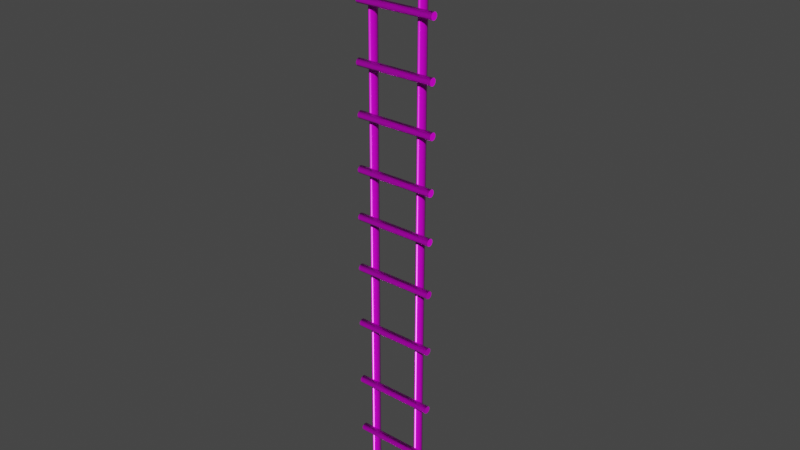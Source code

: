 # Source: wooden_staris.blend  (saved by Blender 2.82.7; exported with 4.5.12 LTS)
import bpy
from mathutils import Matrix  # noqa: F401  (used for matrix-valued properties, if any)

bpy.ops.wm.read_factory_settings(use_empty=True)
scene = bpy.context.scene
scene.name = 'Scene'

# ---- collections
col_collection = bpy.data.collections.new('Collection'); scene.collection.children.link(col_collection)

# ---- images (referenced by path relative to the original .blend; pixels are not part of the script)
import os
ASSET_DIR = os.environ.get("B2B_ASSET_DIR", "")  # directory of the original .blend (textures are referenced by path, not embedded)
HERE = os.path.dirname(os.path.abspath(__file__))  # packed textures are extracted next to this script under _unpacked/

def load_image(name, relpath, width, height, colorspace="sRGB"):
    """Load a texture the original file referenced (path relative to the .blend, or extracted next to this script)."""
    p = next((c for c in (os.path.join(HERE, relpath), os.path.join(ASSET_DIR, relpath)) if relpath and os.path.exists(c)), "")
    if p:
        img = bpy.data.images.load(p, check_existing=True)
        img.name = name
    else:  # same state as the original file: an image datablock whose file is absent (Cycles renders it pink)
        img = bpy.data.images.new(name, width, height)
        img.source = "FILE"
        img.filepath = "//" + (relpath or name)
    img.colorspace_settings.name = colorspace
    return img
img_stev_defaultmaterial_height_png_001 = load_image('üstev_DefaultMaterial_Height.png.001', 'wooden staris/üstev_DefaultMaterial_Height.png', 1024, 1024, 'Non-Color')
img_stev_defaultmaterial_basecolor_png = load_image('üstev_DefaultMaterial_BaseColor.png', 'wooden staris/üstev_DefaultMaterial_BaseColor.png', 1024, 1024, 'sRGB')
img_stev_defaultmaterial_metallic_png = load_image('üstev_DefaultMaterial_Metallic.png', 'wooden staris/üstev_DefaultMaterial_Metallic.png', 1024, 1024, 'Non-Color')
img_stev_defaultmaterial_roughness_png = load_image('üstev_DefaultMaterial_Roughness.png', 'wooden staris/üstev_DefaultMaterial_Roughness.png', 1024, 1024, 'Non-Color')
img_stev_defaultmaterial_normal_png_001 = load_image('üstev_DefaultMaterial_Normal.png.001', 'wooden staris/üstev_DefaultMaterial_Normal.png', 1024, 1024, 'Non-Color')

# ---- materials (node trees are filled in below, after node groups)
mat_material_001 = bpy.data.materials.new('Material.001')
mat_material_001.use_transparent_shadow = False

# ---- material node trees
mat_material_001.use_nodes = True; mat_material_001.node_tree.nodes.clear()
_N = mat_material_001.node_tree.nodes; _L = mat_material_001.node_tree.links
n0 = _N.new('ShaderNodeOutputMaterial'); n0.name = 'Material Output'; n0.location = (300, 300)
n1 = _N.new('ShaderNodeBsdfPrincipled'); n1.name = 'Principled BSDF'; n1.location = (10, 300)
n1.distribution = 'GGX'
n1.subsurface_method = 'BURLEY'
n1.inputs[3].default_value = 1.45
n1.inputs[27].default_value = (0.0, 0.0, 0.0, 1.0)
n1.inputs[28].default_value = 1.0
n2 = _N.new('ShaderNodeTexImage'); n2.name = 'Image Texture'; n2.location = (88, -1150)
n2.label = 'Displacement'
n2.image = img_stev_defaultmaterial_height_png_001
n3 = _N.new('ShaderNodeDisplacement'); n3.name = 'Displacement'; n3.location = (10, -260)
n3.inputs[2].default_value = 1.0
n4 = _N.new('ShaderNodeTexImage'); n4.name = 'Image Texture.001'; n4.location = (88, -30)
n4.label = 'Base Color'
n4.image = img_stev_defaultmaterial_basecolor_png
n5 = _N.new('ShaderNodeTexImage'); n5.name = 'Image Texture.002'; n5.location = (88, -310)
n5.label = 'Metallic'
n5.image = img_stev_defaultmaterial_metallic_png
n6 = _N.new('ShaderNodeTexImage'); n6.name = 'Image Texture.003'; n6.location = (88, -590)
n6.label = 'Roughness'
n6.image = img_stev_defaultmaterial_roughness_png
n7 = _N.new('ShaderNodeTexImage'); n7.name = 'Image Texture.004'; n7.location = (88, -870)
n7.label = 'Normal'
n7.image = img_stev_defaultmaterial_normal_png_001
n8 = _N.new('ShaderNodeNormalMap'); n8.name = 'Normal Map'; n8.location = (-240, -340)
n9 = _N.new('ShaderNodeMapping'); n9.name = 'Mapping'; n9.location = (230, -30)
n10 = _N.new('NodeReroute'); n10.name = 'Reroute'; n10.location = (38, -700)
n10.width = 16
n10.socket_idname = 'NodeSocketVector'
n11 = _N.new('ShaderNodeTexCoord'); n11.name = 'Texture Coordinate'; n11.location = (30, -30)
n12 = _N.new('NodeFrame'); n12.name = 'Frame'; n12.location = (-1270, 330)
n12.label = 'Mapping'
n12.width = 400
n13 = _N.new('NodeFrame'); n13.name = 'Frame.001'; n13.location = (-628, 530)
n13.label = 'Textures'
n13.width = 358
n2.parent = n13
n4.parent = n13
n5.parent = n13
n6.parent = n13
n7.parent = n13
n9.parent = n12
n10.parent = n13
n11.parent = n12
_L.new(n1.outputs[0], n0.inputs[0])
_L.new(n2.outputs[0], n3.inputs[0])
_L.new(n3.outputs[0], n0.inputs[2])
_L.new(n4.outputs[0], n1.inputs[0])
_L.new(n5.outputs[0], n1.inputs[1])
_L.new(n6.outputs[0], n1.inputs[2])
_L.new(n7.outputs[0], n8.inputs[1])
_L.new(n8.outputs[0], n1.inputs[5])
_L.new(n10.outputs[0], n4.inputs[0])
_L.new(n10.outputs[0], n5.inputs[0])
_L.new(n10.outputs[0], n6.inputs[0])
_L.new(n10.outputs[0], n7.inputs[0])
_L.new(n10.outputs[0], n2.inputs[0])
_L.new(n9.outputs[0], n10.inputs[0])
_L.new(n11.outputs[2], n9.inputs[0])
n0.is_active_output = True

# ---- world
world_world = bpy.data.worlds.new('World'); scene.world = world_world
world_world.use_nodes = True; world_world.node_tree.nodes.clear()
_N = world_world.node_tree.nodes; _L = world_world.node_tree.links
n0 = _N.new('ShaderNodeOutputWorld'); n0.name = 'World Output'; n0.location = (300, 300)
n1 = _N.new('ShaderNodeBackground'); n1.name = 'Background'; n1.location = (10, 300)
n1.inputs[0].default_value = (0.05088, 0.05088, 0.05088, 1.0)
_L.new(n1.outputs[0], n0.inputs[0])
n0.is_active_output = True
world_world.color = (0.05088, 0.05088, 0.05088)
world_world.use_sun_shadow = False
world_world.sun_shadow_jitter_overblur = 0.0

# ---- cameras
cam_camera_001 = bpy.data.cameras.new('Camera.001')
cam_camera_001.clip_start = 1e-05
cam_camera_001.clip_end = 100.0
cam_camera_001.lens = 36.0
cam_camera_001.sensor_height = 20.25
cam_camera_001.ortho_scale = 1.0

# ---- meshes
me_mesh = bpy.data.meshes.new('Mesh')
me_mesh.from_pydata([(22.17, 123.5, -33.16), (-21.6, 123.5, -33.16), (22.17, 125.5, -33.65), (-21.6, 125.5, -33.65), (22.17, 124.8, -34.72), (-21.6, 124.8, -34.72), (22.17, 123.6, -35.2), (-21.6, 123.6, -35.2), (22.17, 122.4, -34.9), (-21.6, 122.4, -34.9), (22.17, 121.6, -33.94), (-21.6, 121.6, -33.94), (22.17, 121.5, -32.68), (-21.6, 121.5, -32.68), (22.17, 122.1, -31.61), (-21.6, 122.1, -31.61), (22.17, 123.3, -31.13), (-21.6, 123.3, -31.13), (22.17, 124.5, -31.43), (-21.6, 124.5, -31.43), (22.17, 125.4, -32.39), (-21.6, 125.4, -32.39), (22.17, 99.0, -26.52), (-21.6, 99.0, -26.52), (22.17, 101.0, -27.01), (-21.6, 101.0, -27.01), (22.17, 100.3, -28.08), (-21.6, 100.3, -28.08), (22.17, 99.15, -28.56), (-21.6, 99.15, -28.56), (22.17, 97.92, -28.26), (-21.6, 97.92, -28.26), (22.17, 97.11, -27.3), (-21.6, 97.11, -27.3), (22.17, 97.01, -26.04), (-21.6, 97.01, -26.04), (22.17, 97.68, -24.97), (-21.6, 97.68, -24.97), (22.17, 98.84, -24.49), (-21.6, 98.84, -24.49), (22.17, 100.1, -24.79), (-21.6, 100.1, -24.79), (22.17, 100.9, -25.75), (-21.6, 100.9, -25.75), (22.17, 70.32, -18.42), (-21.6, 70.32, -18.42), (22.17, 72.3, -18.9), (-21.6, 72.3, -18.9), (22.17, 71.64, -19.97), (-21.6, 71.64, -19.97), (22.17, 70.47, -20.45), (-21.6, 70.47, -20.45), (22.17, 69.24, -20.15), (-21.6, 69.24, -20.15), (22.17, 68.43, -19.19), (-21.6, 68.43, -19.19), (22.17, 68.33, -17.93), (-21.6, 68.33, -17.93), (22.17, 69.0, -16.86), (-21.6, 69.0, -16.86), (22.17, 70.16, -16.38), (-21.6, 70.16, -16.38), (22.17, 71.39, -16.68), (-21.6, 71.39, -16.68), (22.17, 72.21, -17.64), (-21.6, 72.21, -17.64), (22.17, 44.87, -12.07), (-21.6, 44.87, -12.07), (22.17, 46.86, -12.55), (-21.6, 46.86, -12.55), (22.17, 46.2, -13.63), (-21.6, 46.2, -13.63), (22.17, 45.03, -14.1), (-21.6, 45.03, -14.1), (22.17, 43.8, -13.81), (-21.6, 43.8, -13.81), (22.17, 42.98, -12.84), (-21.6, 42.98, -12.84), (22.17, 42.89, -11.58), (-21.6, 42.89, -11.58), (22.17, 43.55, -10.51), (-21.6, 43.55, -10.51), (22.17, 44.72, -10.03), (-21.6, 44.72, -10.03), (22.17, 45.95, -10.33), (-21.6, 45.95, -10.33), (22.17, 46.76, -11.29), (-21.6, 46.76, -11.29), (22.17, -131.9, 36.0), (-21.6, -131.9, 36.0), (22.17, -129.9, 35.51), (-21.6, -129.9, 35.51), (22.17, -130.5, 34.44), (-21.6, -130.5, 34.44), (22.17, -131.7, 33.96), (-21.6, -131.7, 33.96), (22.17, -132.9, 34.26), (-21.6, -132.9, 34.26), (22.17, -133.8, 35.22), (-21.6, -133.8, 35.22), (22.17, -133.8, 36.48), (-21.6, -133.8, 36.48), (22.17, -133.2, 37.56), (-21.6, -133.2, 37.56), (22.17, -132.0, 38.03), (-21.6, -132.0, 38.03), (22.17, -130.8, 37.74), (-21.6, -130.8, 37.74), (22.17, -130.0, 36.77), (-21.6, -130.0, 36.77), (22.17, -100.7, 28.41), (-21.6, -100.7, 28.41), (22.17, -98.75, 27.92), (-21.6, -98.75, 27.92), (22.17, -99.41, 26.85), (-21.6, -99.41, 26.85), (22.17, -100.6, 26.37), (-21.6, -100.6, 26.37), (22.17, -101.8, 26.67), (-21.6, -101.8, 26.67), (22.17, -102.6, 27.63), (-21.6, -102.6, 27.63), (22.17, -102.7, 28.89), (-21.6, -102.7, 28.89), (22.17, -102.1, 29.97), (-21.6, -102.1, 29.97), (22.17, -100.9, 30.44), (-21.6, -100.9, 30.44), (22.17, -99.66, 30.14), (-21.6, -99.66, 30.14), (22.17, -98.84, 29.18), (-21.6, -98.84, 29.18), (22.17, -66.34, 19.18), (-21.6, -66.34, 19.18), (22.17, -64.35, 18.69), (-21.6, -64.35, 18.69), (22.17, -65.02, 17.62), (-21.6, -65.02, 17.62), (22.17, -66.18, 17.14), (-21.6, -66.18, 17.14), (22.17, -67.41, 17.44), (-21.6, -67.41, 17.44), (22.17, -68.23, 18.4), (-21.6, -68.23, 18.4), (22.17, -68.32, 19.66), (-21.6, -68.32, 19.66), (22.17, -67.66, 20.73), (-21.6, -67.66, 20.73), (22.17, -66.49, 21.21), (-21.6, -66.49, 21.21), (22.17, -65.26, 20.91), (-21.6, -65.26, 20.91), (22.17, -64.45, 19.95), (-21.6, -64.45, 19.95), (22.17, -6.962, 2.888), (-21.6, -6.962, 2.888), (22.17, -4.978, 2.405), (-21.6, -4.978, 2.405), (22.17, -5.641, 1.331), (-21.6, -5.641, 1.331), (22.17, -6.809, 0.8519), (-21.6, -6.809, 0.8519), (22.17, -8.035, 1.151), (-21.6, -8.035, 1.151), (22.17, -8.851, 2.114), (-21.6, -8.851, 2.114), (22.17, -8.946, 3.372), (-21.6, -8.946, 3.372), (22.17, -8.283, 4.446), (-21.6, -8.283, 4.446), (22.17, -7.115, 4.925), (-21.6, -7.115, 4.925), (22.17, -5.888, 4.626), (-21.6, -5.888, 4.626), (22.17, -5.072, 3.663), (-21.6, -5.072, 3.663), (22.17, -34.77, 10.51), (-21.6, -34.77, 10.51), (22.17, -32.79, 10.03), (-21.6, -32.79, 10.03), (22.17, -33.45, 8.956), (-21.6, -33.45, 8.956), (22.17, -34.62, 8.477), (-21.6, -34.62, 8.477), (22.17, -35.84, 8.776), (-21.6, -35.84, 8.776), (22.17, -36.66, 9.739), (-21.6, -36.66, 9.739), (22.17, -36.75, 11.0), (-21.6, -36.75, 11.0), (22.17, -36.09, 12.07), (-21.6, -36.09, 12.07), (22.17, -34.92, 12.55), (-21.6, -34.92, 12.55), (22.17, -33.7, 12.25), (-21.6, -33.7, 12.25), (22.17, -32.88, 11.29), (-21.6, -32.88, 11.29), (-15.88, -148.4, 36.99), (-15.88, 133.6, -39.66), (-13.61, -148.4, 36.99), (-13.61, 133.6, -39.66), (-14.05, -148.7, 35.69), (-14.05, 133.3, -40.96), (-15.18, -148.9, 34.89), (-15.18, 133.1, -41.76), (-16.59, -148.9, 34.89), (-16.59, 133.1, -41.76), (-17.72, -148.7, 35.69), (-17.72, 133.3, -40.96), (-18.15, -148.4, 36.99), (-18.15, 133.6, -39.66), (-17.72, -148.0, 38.28), (-17.72, 133.9, -38.36), (-16.59, -147.8, 39.08), (-16.59, 134.1, -37.56), (-15.18, -147.8, 39.08), (-15.18, 134.1, -37.56), (-14.05, -148.0, 38.28), (-14.05, 133.9, -38.36), (13.07, -148.4, 36.99), (13.07, 133.6, -39.66), (15.34, -148.4, 36.99), (15.34, 133.6, -39.66), (14.9, -148.7, 35.69), (14.9, 133.3, -40.96), (13.77, -148.9, 34.89), (13.77, 133.1, -41.76), (12.36, -148.9, 34.89), (12.36, 133.1, -41.76), (11.23, -148.7, 35.69), (11.23, 133.3, -40.96), (10.79, -148.4, 36.99), (10.79, 133.6, -39.66), (11.23, -148.0, 38.28), (11.23, 133.9, -38.36), (12.36, -147.8, 39.08), (12.36, 134.1, -37.56), (13.77, -147.8, 39.08), (13.77, 134.1, -37.56), (14.9, -148.0, 38.28), (14.9, 133.9, -38.36), (22.17, 17.74, -4.137), (-21.6, 17.74, -4.137), (22.17, 19.72, -4.621), (-21.6, 19.72, -4.621), (22.17, 19.06, -5.695), (-21.6, 19.06, -5.695), (22.17, 17.89, -6.174), (-21.6, 17.89, -6.174), (22.17, 16.66, -5.875), (-21.6, 16.66, -5.875), (22.17, 15.85, -4.912), (-21.6, 15.85, -4.912), (22.17, 15.75, -3.654), (-21.6, 15.75, -3.654), (22.17, 16.42, -2.58), (-21.6, 16.42, -2.58), (22.17, 17.58, -2.101), (-21.6, 17.58, -2.101), (22.17, 18.81, -2.4), (-21.6, 18.81, -2.4), (22.17, 19.63, -3.363), (-21.6, 19.63, -3.363)], [], [(4, 2, 0), (4, 5, 3, 2), (5, 1, 3), (6, 4, 0), (6, 7, 5, 4), (7, 1, 5), (8, 6, 0), (8, 9, 7, 6), (9, 1, 7), (10, 8, 0), (10, 11, 9, 8), (11, 1, 9), (12, 10, 0), (12, 13, 11, 10), (13, 1, 11), (14, 12, 0), (14, 15, 13, 12), (15, 1, 13), (16, 14, 0), (16, 17, 15, 14), (17, 1, 15), (18, 16, 0), (18, 19, 17, 16), (19, 1, 17), (20, 18, 0), (20, 21, 19, 18), (21, 1, 19), (2, 20, 0), (2, 3, 21, 20), (3, 1, 21), (26, 24, 22), (26, 27, 25, 24), (27, 23, 25), (28, 26, 22), (28, 29, 27, 26), (29, 23, 27), (30, 28, 22), (30, 31, 29, 28), (31, 23, 29), (32, 30, 22), (32, 33, 31, 30), (33, 23, 31), (34, 32, 22), (34, 35, 33, 32), (35, 23, 33), (36, 34, 22), (36, 37, 35, 34), (37, 23, 35), (38, 36, 22), (38, 39, 37, 36), (39, 23, 37), (40, 38, 22), (40, 41, 39, 38), (41, 23, 39), (42, 40, 22), (42, 43, 41, 40), (43, 23, 41), (24, 42, 22), (24, 25, 43, 42), (25, 23, 43), (48, 46, 44), (48, 49, 47, 46), (49, 45, 47), (50, 48, 44), (50, 51, 49, 48), (51, 45, 49), (52, 50, 44), (52, 53, 51, 50), (53, 45, 51), (54, 52, 44), (54, 55, 53, 52), (55, 45, 53), (56, 54, 44), (56, 57, 55, 54), (57, 45, 55), (58, 56, 44), (58, 59, 57, 56), (59, 45, 57), (60, 58, 44), (60, 61, 59, 58), (61, 45, 59), (62, 60, 44), (62, 63, 61, 60), (63, 45, 61), (64, 62, 44), (64, 65, 63, 62), (65, 45, 63), (46, 64, 44), (46, 47, 65, 64), (47, 45, 65), (70, 68, 66), (70, 71, 69, 68), (71, 67, 69), (72, 70, 66), (72, 73, 71, 70), (73, 67, 71), (74, 72, 66), (74, 75, 73, 72), (75, 67, 73), (76, 74, 66), (76, 77, 75, 74), (77, 67, 75), (78, 76, 66), (78, 79, 77, 76), (79, 67, 77), (80, 78, 66), (80, 81, 79, 78), (81, 67, 79), (82, 80, 66), (82, 83, 81, 80), (83, 67, 81), (84, 82, 66), (84, 85, 83, 82), (85, 67, 83), (86, 84, 66), (86, 87, 85, 84), (87, 67, 85), (68, 86, 66), (68, 69, 87, 86), (69, 67, 87), (223, 221, 241), (222, 223, 241, 240), (222, 240, 220), (241, 221, 239), (240, 241, 239, 238), (240, 238, 220), (239, 221, 237), (238, 239, 237, 236), (238, 236, 220), (237, 221, 235), (236, 237, 235, 234), (236, 234, 220), (235, 221, 233), (234, 235, 233, 232), (234, 232, 220), (233, 221, 231), (232, 233, 231, 230), (232, 230, 220), (231, 221, 229), (230, 231, 229, 228), (230, 228, 220), (229, 221, 227), (228, 229, 227, 226), (228, 226, 220), (227, 221, 225), (226, 227, 225, 224), (226, 224, 220), (225, 221, 223), (224, 225, 223, 222), (224, 222, 220), (201, 199, 219), (200, 201, 219, 218), (200, 218, 198), (219, 199, 217), (218, 219, 217, 216), (218, 216, 198), (217, 199, 215), (216, 217, 215, 214), (216, 214, 198), (215, 199, 213), (214, 215, 213, 212), (214, 212, 198), (213, 199, 211), (212, 213, 211, 210), (212, 210, 198), (211, 199, 209), (210, 211, 209, 208), (210, 208, 198), (209, 199, 207), (208, 209, 207, 206), (208, 206, 198), (207, 199, 205), (206, 207, 205, 204), (206, 204, 198), (205, 199, 203), (204, 205, 203, 202), (204, 202, 198), (203, 199, 201), (202, 203, 201, 200), (202, 200, 198), (179, 177, 197), (178, 179, 197, 196), (178, 196, 176), (197, 177, 195), (196, 197, 195, 194), (196, 194, 176), (195, 177, 193), (194, 195, 193, 192), (194, 192, 176), (193, 177, 191), (192, 193, 191, 190), (192, 190, 176), (191, 177, 189), (190, 191, 189, 188), (190, 188, 176), (189, 177, 187), (188, 189, 187, 186), (188, 186, 176), (187, 177, 185), (186, 187, 185, 184), (92, 90, 88), (92, 93, 91, 90), (93, 89, 91), (94, 92, 88), (94, 95, 93, 92), (95, 89, 93), (96, 94, 88), (96, 97, 95, 94), (97, 89, 95), (98, 96, 88), (98, 99, 97, 96), (99, 89, 97), (100, 98, 88), (100, 101, 99, 98), (101, 89, 99), (102, 100, 88), (102, 103, 101, 100), (103, 89, 101), (104, 102, 88), (104, 105, 103, 102), (105, 89, 103), (106, 104, 88), (106, 107, 105, 104), (107, 89, 105), (108, 106, 88), (108, 109, 107, 106), (109, 89, 107), (90, 108, 88), (90, 91, 109, 108), (91, 89, 109), (114, 112, 110), (114, 115, 113, 112), (115, 111, 113), (116, 114, 110), (116, 117, 115, 114), (117, 111, 115), (118, 116, 110), (118, 119, 117, 116), (119, 111, 117), (120, 118, 110), (120, 121, 119, 118), (121, 111, 119), (122, 120, 110), (122, 123, 121, 120), (123, 111, 121), (124, 122, 110), (124, 125, 123, 122), (125, 111, 123), (126, 124, 110), (126, 127, 125, 124), (127, 111, 125), (128, 126, 110), (128, 129, 127, 126), (129, 111, 127), (130, 128, 110), (130, 131, 129, 128), (131, 111, 129), (112, 130, 110), (112, 113, 131, 130), (113, 111, 131), (136, 134, 132), (136, 137, 135, 134), (137, 133, 135), (138, 136, 132), (138, 139, 137, 136), (139, 133, 137), (140, 138, 132), (140, 141, 139, 138), (141, 133, 139), (142, 140, 132), (142, 143, 141, 140), (143, 133, 141), (144, 142, 132), (144, 145, 143, 142), (145, 133, 143), (146, 144, 132), (146, 147, 145, 144), (147, 133, 145), (148, 146, 132), (148, 149, 147, 146), (149, 133, 147), (150, 148, 132), (150, 151, 149, 148), (151, 133, 149), (152, 150, 132), (152, 153, 151, 150), (153, 133, 151), (134, 152, 132), (134, 135, 153, 152), (135, 133, 153), (158, 156, 154), (158, 159, 157, 156), (159, 155, 157), (160, 158, 154), (160, 161, 159, 158), (161, 155, 159), (162, 160, 154), (162, 163, 161, 160), (163, 155, 161), (164, 162, 154), (164, 165, 163, 162), (165, 155, 163), (166, 164, 154), (166, 167, 165, 164), (167, 155, 165), (168, 166, 154), (168, 169, 167, 166), (169, 155, 167), (170, 168, 154), (170, 171, 169, 168), (171, 155, 169), (172, 170, 154), (172, 173, 171, 170), (173, 155, 171), (174, 172, 154), (174, 175, 173, 172), (175, 155, 173), (156, 174, 154), (156, 157, 175, 174), (157, 155, 175), (180, 178, 176), (180, 181, 179, 178), (181, 177, 179), (182, 180, 176), (182, 183, 181, 180), (183, 177, 181), (184, 182, 176), (184, 185, 183, 182), (185, 177, 183), (186, 184, 176), (246, 244, 242), (246, 247, 245, 244), (247, 243, 245), (248, 246, 242), (248, 249, 247, 246), (249, 243, 247), (250, 248, 242), (250, 251, 249, 248), (251, 243, 249), (252, 250, 242), (252, 253, 251, 250), (253, 243, 251), (254, 252, 242), (254, 255, 253, 252), (255, 243, 253), (256, 254, 242), (256, 257, 255, 254), (257, 243, 255), (258, 256, 242), (258, 259, 257, 256), (259, 243, 257), (260, 258, 242), (260, 261, 259, 258), (261, 243, 259), (262, 260, 242), (262, 263, 261, 260), (263, 243, 261), (244, 262, 242), (244, 245, 263, 262), (245, 243, 263)])
me_mesh.polygons.foreach_set('use_smooth', [True] * 360)
_k = set([(2, 4), (2, 20), (3, 5), (3, 21), (4, 6), (5, 7), (6, 8), (7, 9), (8, 10), (9, 11), (10, 12), (11, 13), (12, 14), (13, 15), (14, 16), (15, 17), (16, 18), (17, 19), (18, 20), (19, 21), (24, 26), (24, 42), (25, 27), (25, 43), (26, 28), (27, 29), (28, 30), (29, 31), (30, 32), (31, 33), (32, 34), (33, 35), (34, 36), (35, 37), (36, 38), (37, 39), (38, 40), (39, 41), (40, 42), (41, 43), (46, 48), (46, 64), (47, 49), (47, 65), (48, 50), (49, 51), (50, 52), (51, 53), (52, 54), (53, 55), (54, 56), (55, 57), (56, 58), (57, 59), (58, 60), (59, 61), (60, 62), (61, 63), (62, 64), (63, 65), (68, 70), (68, 86), (69, 71), (69, 87), (70, 72), (71, 73), (72, 74), (73, 75), (74, 76), (75, 77), (76, 78), (77, 79), (78, 80), (79, 81), (80, 82), (81, 83), (82, 84), (83, 85), (84, 86), (85, 87), (90, 92), (90, 108), (91, 93), (91, 109), (92, 94), (93, 95), (94, 96), (95, 97), (96, 98), (97, 99), (98, 100), (99, 101), (100, 102), (101, 103), (102, 104), (103, 105), (104, 106), (105, 107), (106, 108), (107, 109), (112, 114), (112, 130), (113, 115), (113, 131), (114, 116), (115, 117), (116, 118), (117, 119), (118, 120), (119, 121), (120, 122), (121, 123), (122, 124), (123, 125), (124, 126), (125, 127), (126, 128), (127, 129), (128, 130), (129, 131), (134, 136), (134, 152), (135, 137), (135, 153), (136, 138), (137, 139), (138, 140), (139, 141), (140, 142), (141, 143), (142, 144), (143, 145), (144, 146), (145, 147), (146, 148), (147, 149), (148, 150), (149, 151), (150, 152), (151, 153), (156, 158), (156, 174), (157, 159), (157, 175), (158, 160), (159, 161), (160, 162), (161, 163), (162, 164), (163, 165), (164, 166), (165, 167), (166, 168), (167, 169), (168, 170), (169, 171), (170, 172), (171, 173), (172, 174), (173, 175), (178, 180), (178, 196), (179, 181), (179, 197), (180, 182), (181, 183), (182, 184), (183, 185), (184, 186), (185, 187), (186, 188), (187, 189), (188, 190), (189, 191), (190, 192), (191, 193), (192, 194), (193, 195), (194, 196), (195, 197), (200, 202), (200, 218), (201, 203), (201, 219), (202, 204), (203, 205), (204, 206), (205, 207), (206, 208), (207, 209), (208, 210), (209, 211), (210, 212), (211, 213), (212, 214), (213, 215), (214, 216), (215, 217), (216, 218), (217, 219), (222, 224), (222, 240), (223, 225), (223, 241), (224, 226), (225, 227), (226, 228), (227, 229), (228, 230), (229, 231), (230, 232), (231, 233), (232, 234), (233, 235), (234, 236), (235, 237), (236, 238), (237, 239), (238, 240), (239, 241), (244, 246), (244, 262), (245, 247), (245, 263), (246, 248), (247, 249), (248, 250), (249, 251), (250, 252), (251, 253), (252, 254), (253, 255), (254, 256), (255, 257), (256, 258), (257, 259), (258, 260), (259, 261), (260, 262), (261, 263)])
me_mesh.attributes.new('sharp_edge', 'BOOLEAN', 'EDGE').data.foreach_set('value', [ (min(e.vertices), max(e.vertices)) in _k for e in me_mesh.edges])
_uv = me_mesh.uv_layers.new(name='UVW')
_uv.uv.foreach_set('vector', [0.8526, 0.08758, 0.8541, 0.08798, 0.8527, 0.09002, 0.8556, 0.1012, 0.9078, 0.09875, 0.9079, 0.1003, 0.8557, 0.1027, 0.9122, 0.09251, 0.9098, 0.09187, 0.9121, 0.091, 0.8512, 0.08811, 0.8526, 0.08758, 0.8527, 0.09002, 0.8555, 0.09969, 0.9077, 0.09725, 0.9078, 0.09875, 0.8556, 0.1012, 0.9113, 0.09377, 0.9098, 0.09187, 0.9122, 0.09251, 0.8504, 0.08937, 0.8512, 0.08811, 0.8527, 0.09002, 0.8554, 0.09819, 0.9077, 0.09574, 0.9077, 0.09725, 0.8555, 0.09969, 0.9099, 0.0943, 0.9098, 0.09187, 0.9113, 0.09377, 0.8505, 0.09088, 0.8504, 0.08937, 0.8527, 0.09002, 0.8554, 0.09668, 0.9076, 0.09423, 0.9077, 0.09574, 0.8554, 0.09819, 0.9085, 0.0939, 0.9098, 0.09187, 0.9099, 0.0943, 0.8514, 0.09205, 0.8505, 0.09088, 0.8527, 0.09002, 0.8553, 0.09518, 0.9075, 0.09273, 0.9076, 0.09423, 0.8554, 0.09668, 0.9075, 0.09273, 0.9098, 0.09187, 0.9085, 0.0939, 0.8529, 0.09245, 0.8514, 0.09205, 0.8527, 0.09002, 0.8552, 0.09367, 0.9074, 0.09122, 0.9075, 0.09273, 0.8553, 0.09518, 0.9074, 0.09122, 0.9098, 0.09187, 0.9075, 0.09273, 0.8543, 0.09192, 0.8529, 0.09245, 0.8527, 0.09002, 0.8552, 0.09217, 0.9074, 0.08972, 0.9074, 0.09122, 0.8552, 0.09367, 0.9083, 0.08996, 0.9098, 0.09187, 0.9074, 0.09122, 0.8551, 0.09066, 0.8543, 0.09192, 0.8527, 0.09002, 0.8551, 0.09066, 0.9073, 0.08821, 0.9074, 0.08972, 0.8552, 0.09217, 0.9097, 0.08943, 0.9098, 0.09187, 0.9083, 0.08996, 0.855, 0.08915, 0.8551, 0.09066, 0.8527, 0.09002, 0.855, 0.08915, 0.9072, 0.0867, 0.9073, 0.08821, 0.8551, 0.09066, 0.9111, 0.08983, 0.9098, 0.09187, 0.9097, 0.08943, 0.8541, 0.08798, 0.855, 0.08915, 0.8527, 0.09002, 0.8557, 0.1027, 0.9079, 0.1003, 0.9079, 0.1018, 0.8557, 0.1042, 0.9121, 0.091, 0.9098, 0.09187, 0.9111, 0.08983, 0.8517, 0.03539, 0.8531, 0.03582, 0.8517, 0.03783, 0.8543, 0.04907, 0.9066, 0.04771, 0.9066, 0.04921, 0.8544, 0.05058, 0.9066, 0.04771, 0.9089, 0.0484, 0.9066, 0.04921, 0.8502, 0.03589, 0.8517, 0.03539, 0.8517, 0.03783, 0.8543, 0.04756, 0.9066, 0.0462, 0.9066, 0.04771, 0.8543, 0.04907, 0.9075, 0.04646, 0.9089, 0.0484, 0.9066, 0.04771, 0.8494, 0.03713, 0.8502, 0.03589, 0.8517, 0.03783, 0.8543, 0.04606, 0.9065, 0.04469, 0.9066, 0.0462, 0.8543, 0.04756, 0.9089, 0.04596, 0.9089, 0.0484, 0.9075, 0.04646, 0.8494, 0.03864, 0.8494, 0.03713, 0.8517, 0.03783, 0.8542, 0.04455, 0.9065, 0.04318, 0.9065, 0.04469, 0.8543, 0.04606, 0.9103, 0.04639, 0.9089, 0.0484, 0.9089, 0.04596, 0.8503, 0.03984, 0.8494, 0.03864, 0.8517, 0.03783, 0.8542, 0.04304, 0.9064, 0.04168, 0.9065, 0.04318, 0.8542, 0.04455, 0.9112, 0.04758, 0.9089, 0.0484, 0.9103, 0.04639, 0.8518, 0.04027, 0.8503, 0.03984, 0.8517, 0.03783, 0.8541, 0.04153, 0.9064, 0.04017, 0.9064, 0.04168, 0.8542, 0.04304, 0.9113, 0.04909, 0.9089, 0.0484, 0.9112, 0.04758, 0.8532, 0.03976, 0.8518, 0.04027, 0.8517, 0.03783, 0.8541, 0.04003, 0.9064, 0.03866, 0.9064, 0.04017, 0.8541, 0.04153, 0.9104, 0.05033, 0.9089, 0.0484, 0.9113, 0.04909, 0.8541, 0.03852, 0.8532, 0.03976, 0.8517, 0.03783, 0.8541, 0.03852, 0.9063, 0.03716, 0.9064, 0.03866, 0.8541, 0.04003, 0.909, 0.05084, 0.9089, 0.0484, 0.9104, 0.05033, 0.854, 0.03701, 0.8541, 0.03852, 0.8517, 0.03783, 0.854, 0.03701, 0.9063, 0.03565, 0.9063, 0.03716, 0.8541, 0.03852, 0.9076, 0.05041, 0.9089, 0.0484, 0.909, 0.05084, 0.8531, 0.03582, 0.854, 0.03701, 0.8517, 0.03783, 0.8544, 0.05058, 0.9066, 0.04921, 0.9067, 0.05072, 0.8544, 0.05208, 0.9066, 0.04921, 0.9089, 0.0484, 0.9076, 0.05041, 0.9268, 0.1263, 0.9283, 0.1267, 0.9269, 0.1287, 0.9298, 0.1399, 0.982, 0.1376, 0.9821, 0.1391, 0.9298, 0.1414, 0.9864, 0.1313, 0.984, 0.1307, 0.9863, 0.1298, 0.9254, 0.1268, 0.9268, 0.1263, 0.9269, 0.1287, 0.9297, 0.1384, 0.9819, 0.1361, 0.982, 0.1376, 0.9298, 0.1399, 0.9855, 0.1326, 0.984, 0.1307, 0.9864, 0.1313, 0.9246, 0.1281, 0.9254, 0.1268, 0.9269, 0.1287, 0.9296, 0.1369, 0.9819, 0.1346, 0.9819, 0.1361, 0.9297, 0.1384, 0.9841, 0.1331, 0.984, 0.1307, 0.9855, 0.1326, 0.9247, 0.1296, 0.9246, 0.1281, 0.9269, 0.1287, 0.9296, 0.1354, 0.9818, 0.133, 0.9819, 0.1346, 0.9296, 0.1369, 0.9827, 0.1327, 0.984, 0.1307, 0.9841, 0.1331, 0.9256, 0.1308, 0.9247, 0.1296, 0.9269, 0.1287, 0.9295, 0.1339, 0.9817, 0.1315, 0.9818, 0.133, 0.9296, 0.1354, 0.9817, 0.1315, 0.984, 0.1307, 0.9827, 0.1327, 0.9271, 0.1312, 0.9256, 0.1308, 0.9269, 0.1287, 0.9294, 0.1324, 0.9817, 0.13, 0.9817, 0.1315, 0.9295, 0.1339, 0.9817, 0.13, 0.984, 0.1307, 0.9817, 0.1315, 0.9285, 0.1306, 0.9271, 0.1312, 0.9269, 0.1287, 0.9294, 0.1309, 0.9816, 0.1285, 0.9817, 0.13, 0.9294, 0.1324, 0.9825, 0.1288, 0.984, 0.1307, 0.9817, 0.13, 0.9293, 0.1294, 0.9285, 0.1306, 0.9269, 0.1287, 0.9293, 0.1294, 0.9815, 0.127, 0.9816, 0.1285, 0.9294, 0.1309, 0.9839, 0.1282, 0.984, 0.1307, 0.9825, 0.1288, 0.9292, 0.1279, 0.9293, 0.1294, 0.9269, 0.1287, 0.9292, 0.1279, 0.9815, 0.1255, 0.9815, 0.127, 0.9293, 0.1294, 0.9854, 0.1286, 0.984, 0.1307, 0.9839, 0.1282, 0.9283, 0.1267, 0.9292, 0.1279, 0.9269, 0.1287, 0.9298, 0.1414, 0.9821, 0.1391, 0.9821, 0.1406, 0.9299, 0.1429, 0.9863, 0.1298, 0.984, 0.1307, 0.9854, 0.1286, 0.9266, 0.1089, 0.9281, 0.1093, 0.9267, 0.1113, 0.9293, 0.1225, 0.9815, 0.1214, 0.9816, 0.1229, 0.9293, 0.1241, 0.9815, 0.1214, 0.9839, 0.1221, 0.9816, 0.1229, 0.9252, 0.1094, 0.9266, 0.1089, 0.9267, 0.1113, 0.9292, 0.121, 0.9815, 0.1199, 0.9815, 0.1214, 0.9293, 0.1225, 0.9824, 0.1201, 0.9839, 0.1221, 0.9815, 0.1214, 0.9244, 0.1106, 0.9252, 0.1094, 0.9267, 0.1113, 0.9292, 0.1195, 0.9815, 0.1183, 0.9815, 0.1199, 0.9292, 0.121, 0.9838, 0.1196, 0.9839, 0.1221, 0.9824, 0.1201, 0.9244, 0.1121, 0.9244, 0.1106, 0.9267, 0.1113, 0.9292, 0.118, 0.9814, 0.1168, 0.9815, 0.1183, 0.9292, 0.1195, 0.9853, 0.1201, 0.9839, 0.1221, 0.9838, 0.1196, 0.9253, 0.1133, 0.9244, 0.1121, 0.9267, 0.1113, 0.9291, 0.1165, 0.9814, 0.1153, 0.9814, 0.1168, 0.9292, 0.118, 0.9862, 0.1213, 0.9839, 0.1221, 0.9853, 0.1201, 0.9267, 0.1137, 0.9253, 0.1133, 0.9267, 0.1113, 0.9291, 0.115, 0.9814, 0.1138, 0.9814, 0.1153, 0.9291, 0.1165, 0.9862, 0.1228, 0.9839, 0.1221, 0.9862, 0.1213, 0.9282, 0.1132, 0.9267, 0.1137, 0.9267, 0.1113, 0.9291, 0.1135, 0.9813, 0.1123, 0.9814, 0.1138, 0.9291, 0.115, 0.9853, 0.124, 0.9839, 0.1221, 0.9862, 0.1228, 0.929, 0.112, 0.9282, 0.1132, 0.9267, 0.1113, 0.929, 0.112, 0.9813, 0.1108, 0.9813, 0.1123, 0.9291, 0.1135, 0.9839, 0.1245, 0.9839, 0.1221, 0.9853, 0.124, 0.929, 0.1105, 0.929, 0.112, 0.9267, 0.1113, 0.929, 0.1105, 0.9813, 0.1093, 0.9813, 0.1108, 0.929, 0.112, 0.9825, 0.1241, 0.9839, 0.1221, 0.9839, 0.1245, 0.9281, 0.1093, 0.929, 0.1105, 0.9267, 0.1113, 0.9293, 0.1241, 0.9816, 0.1229, 0.9816, 0.1244, 0.9293, 0.1256, 0.9816, 0.1229, 0.9839, 0.1221, 0.9825, 0.1241, 0.7764, 0.01556, 0.7787, 0.01885, 0.7749, 0.01757, 0.6159, 0.01721, 0.7749, 0.01507, 0.7749, 0.01757, 0.6159, 0.01971, 0.6144, 0.01767, 0.6159, 0.01971, 0.612, 0.02093, 0.7749, 0.01757, 0.7787, 0.01885, 0.7749, 0.02007, 0.6159, 0.01971, 0.7749, 0.01757, 0.7749, 0.02007, 0.6159, 0.0222, 0.6159, 0.01971, 0.6159, 0.0222, 0.612, 0.02093, 0.7749, 0.02007, 0.7787, 0.01885, 0.7763, 0.0221, 0.6159, 0.0222, 0.7749, 0.02007, 0.7749, 0.02257, 0.6159, 0.0247, 0.6159, 0.0222, 0.6144, 0.02421, 0.612, 0.02093, 0.7763, 0.0221, 0.7787, 0.01885, 0.7787, 0.02289, 0.6159, 0.0247, 0.7749, 0.02257, 0.775, 0.02506, 0.616, 0.0272, 0.6144, 0.02421, 0.612, 0.02497, 0.612, 0.02093, 0.7787, 0.02289, 0.7787, 0.01885, 0.7811, 0.02213, 0.616, 0.0272, 0.775, 0.02506, 0.7751, 0.02756, 0.6161, 0.02969, 0.612, 0.02497, 0.6096, 0.02418, 0.612, 0.02093, 0.7811, 0.02213, 0.7787, 0.01885, 0.7826, 0.02012, 0.6161, 0.02969, 0.7751, 0.02756, 0.7752, 0.03005, 0.6162, 0.03219, 0.6096, 0.02418, 0.6082, 0.02215, 0.612, 0.02093, 0.7826, 0.02012, 0.7787, 0.01885, 0.7826, 0.01763, 0.6162, 0.03219, 0.7752, 0.03005, 0.7753, 0.03255, 0.6163, 0.03468, 0.6082, 0.02215, 0.6082, 0.01965, 0.612, 0.02093, 0.7826, 0.01763, 0.7787, 0.01885, 0.7811, 0.01559, 0.6163, 0.03468, 0.7753, 0.03255, 0.7753, 0.03505, 0.6163, 0.03718, 0.6082, 0.01965, 0.6097, 0.01764, 0.612, 0.02093, 0.7811, 0.01559, 0.7787, 0.01885, 0.7788, 0.01481, 0.616, 0.01221, 0.775, 0.01008, 0.775, 0.01257, 0.616, 0.01471, 0.6097, 0.01764, 0.6121, 0.01688, 0.612, 0.02093, 0.7788, 0.01481, 0.7787, 0.01885, 0.7764, 0.01556, 0.616, 0.01471, 0.775, 0.01257, 0.7749, 0.01507, 0.6159, 0.01721, 0.6121, 0.01688, 0.6144, 0.01767, 0.612, 0.02093, 0.7745, 0.04514, 0.7783, 0.04646, 0.7744, 0.04764, 0.6155, 0.04728, 0.7745, 0.04514, 0.7744, 0.04764, 0.6154, 0.04978, 0.614, 0.04774, 0.6154, 0.04978, 0.6116, 0.051, 0.7744, 0.04764, 0.7783, 0.04646, 0.7759, 0.04969, 0.6154, 0.04978, 0.7744, 0.04764, 0.7744, 0.05014, 0.6154, 0.05227, 0.6154, 0.04978, 0.6154, 0.05227, 0.6116, 0.051, 0.7759, 0.04969, 0.7783, 0.04646, 0.7782, 0.0505, 0.6154, 0.05227, 0.7744, 0.05014, 0.7744, 0.05264, 0.6154, 0.05477, 0.6154, 0.05227, 0.6139, 0.05428, 0.6116, 0.051, 0.7782, 0.0505, 0.7783, 0.04646, 0.7806, 0.04977, 0.6154, 0.05477, 0.7744, 0.05264, 0.7745, 0.05513, 0.6155, 0.05727, 0.6139, 0.05428, 0.6116, 0.05504, 0.6116, 0.051, 0.7806, 0.04977, 0.7783, 0.04646, 0.7821, 0.04777, 0.6155, 0.05727, 0.7745, 0.05513, 0.7746, 0.05763, 0.6156, 0.05976, 0.6116, 0.05504, 0.6092, 0.05425, 0.6116, 0.051, 0.7821, 0.04777, 0.7783, 0.04646, 0.7822, 0.04527, 0.6156, 0.05976, 0.7746, 0.05763, 0.7748, 0.06012, 0.6158, 0.06226, 0.6092, 0.05425, 0.6077, 0.05222, 0.6116, 0.051, 0.7822, 0.04527, 0.7783, 0.04646, 0.7807, 0.04323, 0.6158, 0.06226, 0.7748, 0.06012, 0.7748, 0.06262, 0.6158, 0.06475, 0.6077, 0.05222, 0.6078, 0.04972, 0.6116, 0.051, 0.7807, 0.04323, 0.7783, 0.04646, 0.7784, 0.04241, 0.6158, 0.06475, 0.7748, 0.06262, 0.7749, 0.06512, 0.6159, 0.06725, 0.6078, 0.04972, 0.6092, 0.04771, 0.6116, 0.051, 0.7784, 0.04241, 0.7783, 0.04646, 0.776, 0.04315, 0.6155, 0.04228, 0.7746, 0.04015, 0.7745, 0.04264, 0.6155, 0.04478, 0.6092, 0.04771, 0.6116, 0.04695, 0.6116, 0.051, 0.776, 0.04315, 0.7783, 0.04646, 0.7745, 0.04514, 0.6155, 0.04478, 0.7745, 0.04264, 0.7745, 0.04514, 0.6155, 0.04728, 0.6116, 0.04695, 0.614, 0.04774, 0.6116, 0.051, 0.9823, 0.06757, 0.98, 0.06686, 0.9823, 0.06606, 0.9253, 0.0596, 0.9775, 0.05861, 0.9775, 0.06012, 0.9253, 0.06111, 0.9253, 0.0596, 0.9253, 0.06111, 0.9229, 0.0604, 0.9823, 0.06606, 0.98, 0.06686, 0.9814, 0.06486, 0.9253, 0.06111, 0.9775, 0.06012, 0.9776, 0.06163, 0.9253, 0.06262, 0.9253, 0.06111, 0.9244, 0.06235, 0.9229, 0.0604, 0.9814, 0.06486, 0.98, 0.06686, 0.9799, 0.06442, 0.9253, 0.06262, 0.9776, 0.06163, 0.9776, 0.06313, 0.9253, 0.06412, 0.9244, 0.06235, 0.923, 0.06284, 0.9229, 0.0604, 0.9799, 0.06442, 0.98, 0.06686, 0.9785, 0.06491, 0.9253, 0.06412, 0.9776, 0.06313, 0.9776, 0.06464, 0.9254, 0.06563, 0.923, 0.06284, 0.9216, 0.0624, 0.9229, 0.0604, 0.9785, 0.06491, 0.98, 0.06686, 0.9777, 0.06615, 0.9254, 0.06563, 0.9776, 0.06464, 0.9777, 0.06615, 0.9254, 0.06714, 0.9216, 0.0624, 0.9206, 0.0612, 0.9229, 0.0604, 0.9777, 0.06615, 0.98, 0.06686, 0.9777, 0.06766, 0.9254, 0.06714, 0.9777, 0.06615, 0.9777, 0.06766, 0.9254, 0.06865, 0.9206, 0.0612, 0.9206, 0.05969, 0.9229, 0.0604, 0.9777, 0.06766, 0.98, 0.06686, 0.9786, 0.06886, 0.9254, 0.06865, 0.9777, 0.06766, 0.9777, 0.06916, 0.9255, 0.07015, 0.9251, 0.1016, 0.9242, 0.1004, 0.9265, 0.09957, 0.929, 0.1047, 0.9813, 0.1025, 0.9813, 0.104, 0.9291, 0.1062, 0.9822, 0.1027, 0.9837, 0.1046, 0.9813, 0.104, 0.9266, 0.102, 0.9251, 0.1016, 0.9265, 0.09957, 0.929, 0.1032, 0.9812, 0.101, 0.9813, 0.1025, 0.929, 0.1047, 0.9836, 0.1022, 0.9837, 0.1046, 0.9822, 0.1027, 0.928, 0.1015, 0.9266, 0.102, 0.9265, 0.09957, 0.9289, 0.1017, 0.9811, 0.09947, 0.9812, 0.101, 0.929, 0.1032, 0.985, 0.1026, 0.9837, 0.1046, 0.9836, 0.1022, 0.9288, 0.1002, 0.928, 0.1015, 0.9265, 0.09957, 0.9288, 0.1002, 0.9811, 0.09796, 0.9811, 0.09947, 0.9289, 0.1017, 0.986, 0.1038, 0.9837, 0.1046, 0.985, 0.1026, 0.9288, 0.09872, 0.9288, 0.1002, 0.9265, 0.09957, 0.9288, 0.09872, 0.981, 0.09645, 0.9811, 0.09796, 0.9288, 0.1002, 0.986, 0.1053, 0.9837, 0.1046, 0.986, 0.1038, 0.9278, 0.09754, 0.9288, 0.09872, 0.9265, 0.09957, 0.9287, 0.09721, 0.9809, 0.09495, 0.981, 0.09645, 0.9288, 0.09872, 0.9852, 0.1065, 0.9837, 0.1046, 0.986, 0.1053, 0.9264, 0.09713, 0.9278, 0.09754, 0.9265, 0.09957, 0.9286, 0.0957, 0.9809, 0.09344, 0.9809, 0.09495, 0.9287, 0.09721, 0.9838, 0.1071, 0.9837, 0.1046, 0.9852, 0.1065, 0.925, 0.09766, 0.9264, 0.09713, 0.9265, 0.09957, 0.9286, 0.0942, 0.9808, 0.09194, 0.9809, 0.09344, 0.9286, 0.0957, 0.9823, 0.1067, 0.9837, 0.1046, 0.9838, 0.1071, 0.9241, 0.09892, 0.925, 0.09766, 0.9265, 0.09957, 0.9285, 0.09269, 0.9807, 0.09043, 0.9808, 0.09194, 0.9286, 0.0942, 0.9814, 0.1055, 0.9837, 0.1046, 0.9823, 0.1067, 0.9242, 0.1004, 0.9241, 0.09892, 0.9265, 0.09957, 0.9291, 0.1062, 0.9813, 0.104, 0.9814, 0.1055, 0.9292, 0.1078, 0.9813, 0.104, 0.9837, 0.1046, 0.9814, 0.1055, 0.8547, 0.1172, 0.8556, 0.1185, 0.8533, 0.1192, 0.8556, 0.1169, 0.9079, 0.1174, 0.9079, 0.1189, 0.8556, 0.1185, 0.9079, 0.1174, 0.9102, 0.1167, 0.9088, 0.1187, 0.8533, 0.1167, 0.8547, 0.1172, 0.8533, 0.1192, 0.8556, 0.1154, 0.9079, 0.1159, 0.9079, 0.1174, 0.8556, 0.1169, 0.9079, 0.1159, 0.9102, 0.1167, 0.9079, 0.1174, 0.8519, 0.1172, 0.8533, 0.1167, 0.8533, 0.1192, 0.8557, 0.1139, 0.9079, 0.1144, 0.9079, 0.1159, 0.8556, 0.1154, 0.9088, 0.1147, 0.9102, 0.1167, 0.9079, 0.1159, 0.851, 0.1184, 0.8519, 0.1172, 0.8533, 0.1192, 0.8557, 0.1124, 0.9079, 0.1129, 0.9079, 0.1144, 0.8557, 0.1139, 0.9102, 0.1143, 0.9102, 0.1167, 0.9088, 0.1147, 0.851, 0.1199, 0.851, 0.1184, 0.8533, 0.1192, 0.8557, 0.1109, 0.908, 0.1114, 0.9079, 0.1129, 0.8557, 0.1124, 0.9117, 0.1147, 0.9102, 0.1167, 0.9102, 0.1143, 0.8518, 0.1211, 0.851, 0.1199, 0.8533, 0.1192, 0.8557, 0.1094, 0.908, 0.1099, 0.908, 0.1114, 0.8557, 0.1109, 0.9126, 0.116, 0.9102, 0.1167, 0.9117, 0.1147, 0.8533, 0.1216, 0.8518, 0.1211, 0.8533, 0.1192, 0.8557, 0.1079, 0.908, 0.1084, 0.908, 0.1099, 0.8557, 0.1094, 0.9125, 0.1175, 0.9102, 0.1167, 0.9126, 0.116, 0.8547, 0.1212, 0.8533, 0.1216, 0.8533, 0.1192, 0.8557, 0.1064, 0.908, 0.1069, 0.908, 0.1084, 0.8557, 0.1079, 0.9116, 0.1187, 0.9102, 0.1167, 0.9125, 0.1175, 0.8556, 0.12, 0.8547, 0.1212, 0.8533, 0.1192, 0.8557, 0.1049, 0.908, 0.1054, 0.908, 0.1069, 0.8557, 0.1064, 0.9102, 0.1191, 0.9102, 0.1167, 0.9116, 0.1187, 0.8556, 0.1185, 0.8556, 0.12, 0.8533, 0.1192, 0.8556, 0.1185, 0.9079, 0.1189, 0.9079, 0.1204, 0.8556, 0.12, 0.9088, 0.1187, 0.9102, 0.1167, 0.9102, 0.1191, 0.9252, 0.1867, 0.9251, 0.1852, 0.9275, 0.1859, 0.9299, 0.1926, 0.9822, 0.1919, 0.9822, 0.1934, 0.9299, 0.1941, 0.9867, 0.1858, 0.9844, 0.1851, 0.9867, 0.1843, 0.9261, 0.1879, 0.9252, 0.1867, 0.9275, 0.1859, 0.9299, 0.1911, 0.9821, 0.1904, 0.9822, 0.1919, 0.9299, 0.1926, 0.9858, 0.187, 0.9844, 0.1851, 0.9867, 0.1858, 0.9275, 0.1883, 0.9261, 0.1879, 0.9275, 0.1859, 0.9299, 0.1896, 0.9821, 0.1889, 0.9821, 0.1904, 0.9299, 0.1911, 0.9844, 0.1875, 0.9844, 0.1851, 0.9858, 0.187, 0.9289, 0.1878, 0.9275, 0.1883, 0.9275, 0.1859, 0.9298, 0.1881, 0.9821, 0.1874, 0.9821, 0.1889, 0.9299, 0.1896, 0.983, 0.1871, 0.9844, 0.1851, 0.9844, 0.1875, 0.9298, 0.1866, 0.9289, 0.1878, 0.9275, 0.1859, 0.9298, 0.1866, 0.9821, 0.1859, 0.9821, 0.1874, 0.9298, 0.1881, 0.9821, 0.1859, 0.9844, 0.1851, 0.983, 0.1871, 0.9298, 0.1851, 0.9298, 0.1866, 0.9275, 0.1859, 0.9298, 0.1851, 0.9821, 0.1844, 0.9821, 0.1859, 0.9298, 0.1866, 0.9821, 0.1844, 0.9844, 0.1851, 0.9821, 0.1859, 0.9289, 0.1839, 0.9298, 0.1851, 0.9275, 0.1859, 0.9298, 0.1836, 0.982, 0.1828, 0.9821, 0.1844, 0.9298, 0.1851, 0.9829, 0.1831, 0.9844, 0.1851, 0.9821, 0.1844, 0.9274, 0.1834, 0.9289, 0.1839, 0.9275, 0.1859, 0.9297, 0.1821, 0.982, 0.1813, 0.982, 0.1828, 0.9298, 0.1836, 0.9844, 0.1826, 0.9844, 0.1851, 0.9829, 0.1831, 0.926, 0.1839, 0.9274, 0.1834, 0.9275, 0.1859, 0.9297, 0.1806, 0.982, 0.1798, 0.982, 0.1813, 0.9297, 0.1821, 0.9858, 0.1831, 0.9844, 0.1851, 0.9844, 0.1826, 0.9251, 0.1852, 0.926, 0.1839, 0.9275, 0.1859, 0.9299, 0.1941, 0.9822, 0.1934, 0.9822, 0.1949, 0.9299, 0.1957, 0.9867, 0.1843, 0.9844, 0.1851, 0.9858, 0.1831, 0.7873, 0.01499, 0.7887, 0.01541, 0.7874, 0.01742, 0.79, 0.02867, 0.8422, 0.0273, 0.8423, 0.02881, 0.79, 0.03017, 0.8422, 0.0273, 0.8446, 0.02799, 0.8423, 0.02881, 0.7859, 0.01549, 0.7873, 0.01499, 0.7874, 0.01742, 0.7899, 0.02716, 0.8422, 0.02579, 0.8422, 0.0273, 0.79, 0.02867, 0.8431, 0.02606, 0.8446, 0.02799, 0.8422, 0.0273, 0.785, 0.01673, 0.7859, 0.01549, 0.7874, 0.01742, 0.7899, 0.02565, 0.8422, 0.02429, 0.8422, 0.02579, 0.7899, 0.02716, 0.8445, 0.02556, 0.8446, 0.02799, 0.8431, 0.02606, 0.7851, 0.01824, 0.785, 0.01673, 0.7874, 0.01742, 0.7899, 0.02415, 0.8421, 0.02278, 0.8422, 0.02429, 0.7899, 0.02565, 0.846, 0.02599, 0.8446, 0.02799, 0.8445, 0.02556, 0.786, 0.01943, 0.7851, 0.01824, 0.7874, 0.01742, 0.7898, 0.02264, 0.8421, 0.02127, 0.8421, 0.02278, 0.7899, 0.02415, 0.8469, 0.02718, 0.8446, 0.02799, 0.846, 0.02599, 0.7874, 0.01986, 0.786, 0.01943, 0.7874, 0.01742, 0.7898, 0.02113, 0.842, 0.01977, 0.8421, 0.02127, 0.7898, 0.02264, 0.8469, 0.02869, 0.8446, 0.02799, 0.8469, 0.02718, 0.7888, 0.01936, 0.7874, 0.01986, 0.7874, 0.01742, 0.7897, 0.01962, 0.842, 0.01826, 0.842, 0.01977, 0.7898, 0.02113, 0.8461, 0.02993, 0.8446, 0.02799, 0.8469, 0.02869, 0.7897, 0.01812, 0.7888, 0.01936, 0.7874, 0.01742, 0.7897, 0.01812, 0.842, 0.01675, 0.842, 0.01826, 0.7897, 0.01962, 0.8446, 0.03043, 0.8446, 0.02799, 0.8461, 0.02993, 0.7897, 0.01661, 0.7897, 0.01812, 0.7874, 0.01742, 0.7897, 0.01661, 0.8419, 0.01525, 0.842, 0.01675, 0.7897, 0.01812, 0.8432, 0.03, 0.8446, 0.02799, 0.8446, 0.03043, 0.7887, 0.01541, 0.7897, 0.01661, 0.7874, 0.01742, 0.79, 0.03017, 0.8423, 0.02881, 0.8423, 0.03032, 0.7901, 0.03168, 0.8423, 0.02881, 0.8446, 0.02799, 0.8432, 0.03, 0.9243, 0.0584, 0.9253, 0.0596, 0.9229, 0.0604, 0.9252, 0.05809, 0.9775, 0.05711, 0.9775, 0.05861, 0.9253, 0.0596, 0.9815, 0.0688, 0.98, 0.06686, 0.9823, 0.06757, 0.9229, 0.05796, 0.9243, 0.0584, 0.9229, 0.0604, 0.9252, 0.05659, 0.9775, 0.0556, 0.9775, 0.05711, 0.9252, 0.05809, 0.98, 0.0693, 0.98, 0.06686, 0.9815, 0.0688, 0.9215, 0.05845, 0.9229, 0.05796, 0.9229, 0.0604, 0.9255, 0.07015, 0.9777, 0.06916, 0.9777, 0.07067, 0.9255, 0.07166, 0.9786, 0.06886, 0.98, 0.06686, 0.98, 0.0693, 0.9206, 0.05969, 0.9215, 0.05845, 0.9229, 0.0604, 0.852, 0.0528, 0.8535, 0.05323, 0.8521, 0.05524, 0.8547, 0.06648, 0.9069, 0.06516, 0.907, 0.06667, 0.8547, 0.06799, 0.9069, 0.06516, 0.9093, 0.06586, 0.907, 0.06667, 0.8506, 0.0533, 0.852, 0.0528, 0.8521, 0.05524, 0.8546, 0.06498, 0.9069, 0.06366, 0.9069, 0.06516, 0.8547, 0.06648, 0.9078, 0.06392, 0.9093, 0.06586, 0.9069, 0.06516, 0.8497, 0.05454, 0.8506, 0.0533, 0.8521, 0.05524, 0.8546, 0.06347, 0.9069, 0.06215, 0.9069, 0.06366, 0.8546, 0.06498, 0.9092, 0.06342, 0.9093, 0.06586, 0.9078, 0.06392, 0.8498, 0.05605, 0.8497, 0.05454, 0.8521, 0.05524, 0.8546, 0.06196, 0.9068, 0.06064, 0.9069, 0.06215, 0.8546, 0.06347, 0.9107, 0.06385, 0.9093, 0.06586, 0.9092, 0.06342, 0.8507, 0.05725, 0.8498, 0.05605, 0.8521, 0.05524, 0.8545, 0.06046, 0.9068, 0.05914, 0.9068, 0.06064, 0.8546, 0.06196, 0.9116, 0.06505, 0.9093, 0.06586, 0.9107, 0.06385, 0.8521, 0.05768, 0.8507, 0.05725, 0.8521, 0.05524, 0.8545, 0.05895, 0.9067, 0.05763, 0.9068, 0.05914, 0.8545, 0.06046, 0.9116, 0.06655, 0.9093, 0.06586, 0.9116, 0.06505, 0.8536, 0.05718, 0.8521, 0.05768, 0.8521, 0.05524, 0.8544, 0.05744, 0.9067, 0.05612, 0.9067, 0.05763, 0.8545, 0.05895, 0.9108, 0.0678, 0.9093, 0.06586, 0.9116, 0.06655, 0.8544, 0.05593, 0.8536, 0.05718, 0.8521, 0.05524, 0.8544, 0.05593, 0.9067, 0.05462, 0.9067, 0.05612, 0.8544, 0.05744, 0.9093, 0.0683, 0.9093, 0.06586, 0.9108, 0.0678, 0.8544, 0.05443, 0.8544, 0.05593, 0.8521, 0.05524, 0.8544, 0.05443, 0.9066, 0.05311, 0.9067, 0.05462, 0.8544, 0.05593, 0.9079, 0.06787, 0.9093, 0.06586, 0.9093, 0.0683, 0.8535, 0.05323, 0.8544, 0.05443, 0.8521, 0.05524, 0.8547, 0.06799, 0.907, 0.06667, 0.907, 0.06818, 0.8547, 0.0695, 0.907, 0.06667, 0.9093, 0.06586, 0.9079, 0.06787])
me_mesh.materials.append(mat_material_001)
me_mesh.use_remesh_fix_poles = True
me_mesh.use_remesh_preserve_attributes = False
me_mesh.use_mirror_vertex_groups = False
me_mesh.update()
me_mesh.normals_split_custom_set([tuple(v) for v in zip(*[iter([1.0, 0.0, 0.0, 1.0, 0.0, 0.0, 1.0, -3.112e-07, 0.0, 0.0, 0.6467, -0.7627, 0.0, 0.6467, -0.7627, 0.0, 0.9715, -0.2369, 0.0, 0.9715, -0.2369, -1.0, 3.89e-07, 0.0, -1.0, -4.668e-07, 0.0, -1.0, 1.167e-06, 0.0, 1.0, 0.0, 0.0, 1.0, 0.0, 0.0, 1.0, -3.112e-07, 0.0, 0.0, 0.07491, -0.9972, 0.0, 0.07491, -0.9972, 0.0, 0.6467, -0.7627, 0.0, 0.6467, -0.7627, -1.0, 0.0, 0.0, -1.0, -4.668e-07, 0.0, -1.0, 3.89e-07, 0.0, 1.0, -1.556e-06, 0.0, 1.0, 0.0, 0.0, 1.0, -3.112e-07, 0.0, 0.0, -0.5255, -0.8508, 0.0, -0.5255, -0.8508, 0.0, 0.07491, -0.9972, 0.0, 0.07491, -0.9972, -1.0, -1.556e-06, 0.0, -1.0, -4.668e-07, 0.0, -1.0, 0.0, 0.0, 1.0, -1.556e-06, 0.0, 1.0, -1.556e-06, 0.0, 1.0, -3.112e-07, 0.0, 0.0, -0.9252, -0.3794, 0.0, -0.9252, -0.3794, 0.0, -0.5255, -0.8508, 0.0, -0.5255, -0.8508, -1.0, -1.556e-06, 0.0, -1.0, -4.668e-07, 0.0, -1.0, -1.556e-06, 0.0, 1.0, 0.0, 0.0, 1.0, -1.556e-06, 0.0, 1.0, -3.112e-07, 0.0, 0.0, -0.9715, 0.2369, 0.0, -0.9715, 0.2369, 0.0, -0.9252, -0.3794, 0.0, -0.9252, -0.3794, -1.0, -3.89e-07, 0.0, -1.0, -4.668e-07, 0.0, -1.0, -1.556e-06, 0.0, 1.0, 1.556e-06, 0.0, 1.0, 0.0, 0.0, 1.0, -3.112e-07, 0.0, 0.0, -0.6467, 0.7627, 0.0, -0.6467, 0.7627, 0.0, -0.9715, 0.2369, 0.0, -0.9715, 0.2369, -1.0, -3.89e-07, 0.0, -1.0, -4.668e-07, 0.0, -1.0, -3.89e-07, 0.0, 1.0, 6.514e-12, 0.0, 1.0, 1.556e-06, 0.0, 1.0, -3.112e-07, 0.0, 0.0, -0.07491, 0.9972, 0.0, -0.07491, 0.9972, 0.0, -0.6467, 0.7627, 0.0, -0.6467, 0.7627, -1.0, -1.556e-06, 0.0, -1.0, -4.668e-07, 0.0, -1.0, -3.89e-07, 0.0, 1.0, -1.556e-06, 0.0, 1.0, 6.514e-12, 0.0, 1.0, -3.112e-07, 0.0, 0.0, 0.5255, 0.8508, 0.0, 0.5255, 0.8508, 0.0, -0.07491, 0.9972, 0.0, -0.07491, 0.9972, -1.0, -1.556e-06, 0.0, -1.0, -4.668e-07, 0.0, -1.0, -1.556e-06, 0.0, 1.0, 0.0, 0.0, 1.0, -1.556e-06, 0.0, 1.0, -3.112e-07, 0.0, 0.0, 0.9252, 0.3794, 0.0, 0.9252, 0.3794, 0.0, 0.5255, 0.8508, 0.0, 0.5255, 0.8508, -1.0, 7.78e-07, 0.0, -1.0, -4.668e-07, 0.0, -1.0, -1.556e-06, 0.0, 1.0, 0.0, 0.0, 1.0, 0.0, 0.0, 1.0, -3.112e-07, 0.0, 0.0, 0.9715, -0.2369, 0.0, 0.9715, -0.2369, 0.0, 0.9252, 0.3794, 0.0, 0.9252, 0.3794, -1.0, 1.167e-06, 0.0, -1.0, -4.668e-07, 0.0, -1.0, 7.78e-07, 0.0, 1.0, 0.0, 0.0, 1.0, -7.78e-07, 0.0, 1.0, 3.293e-12, 0.0, 0.0, 0.6467, -0.7627, 0.0, 0.6467, -0.7627, 0.0, 0.9715, -0.2369, 0.0, 0.9715, -0.2369, -1.0, 7.78e-07, 0.0, -1.0, 7.78e-08, 0.0, -1.0, 7.78e-07, 0.0, 1.0, -1.556e-06, 0.0, 1.0, 0.0, 0.0, 1.0, 3.293e-12, 0.0, 0.0, 0.07491, -0.9972, 0.0, 0.07491, -0.9972, 0.0, 0.6467, -0.7627, 0.0, 0.6467, -0.7627, -1.0, 0.0, 0.0, -1.0, 7.78e-08, 0.0, -1.0, 7.78e-07, 0.0, 1.0, -1.013e-11, 0.0, 1.0, -1.556e-06, 0.0, 1.0, 3.293e-12, 0.0, 0.0, -0.5255, -0.8508, 0.0, -0.5255, -0.8508, 0.0, 0.07491, -0.9972, 0.0, 0.07491, -0.9972, -1.0, 0.0, 0.0, -1.0, 7.78e-08, 0.0, -1.0, 0.0, 0.0, 1.0, 1.556e-06, 0.0, 1.0, -1.013e-11, 0.0, 1.0, 3.293e-12, 0.0, 0.0, -0.9252, -0.3794, 0.0, -0.9252, -0.3794, 0.0, -0.5255, -0.8508, 0.0, -0.5255, -0.8508, -1.0, -7.78e-07, 0.0, -1.0, 7.78e-08, 0.0, -1.0, 0.0, 0.0, 1.0, 7.78e-07, 0.0, 1.0, 1.556e-06, 0.0, 1.0, 3.293e-12, 0.0, 0.0, -0.9715, 0.2369, 0.0, -0.9715, 0.2369, 0.0, -0.9252, -0.3794, 0.0, -0.9252, -0.3794, -1.0, -3.89e-07, 0.0, -1.0, 7.78e-08, 0.0, -1.0, -7.78e-07, 0.0, 1.0, -7.78e-07, 0.0, 1.0, 7.78e-07, 0.0, 1.0, 3.293e-12, 0.0, 0.0, -0.6467, 0.7627, 0.0, -0.6467, 0.7627, 0.0, -0.9715, 0.2369, 0.0, -0.9715, 0.2369, -1.0, -1.167e-06, 0.0, -1.0, 7.78e-08, 0.0, -1.0, -3.89e-07, 0.0, 1.0, -1.556e-06, 0.0, 1.0, -7.78e-07, 0.0, 1.0, 3.293e-12, 0.0, 0.0, -0.07491, 0.9972, 0.0, -0.07491, 0.9972, 0.0, -0.6467, 0.7627, 0.0, -0.6467, 0.7627, -1.0, -1.556e-06, 0.0, -1.0, 7.78e-08, 0.0, -1.0, -1.167e-06, 0.0, 1.0, 1.556e-06, 0.0, 1.0, -1.556e-06, 0.0, 1.0, 3.293e-12, 0.0, 0.0, 0.5255, 0.8508, 0.0, 0.5255, 0.8508, 0.0, -0.07491, 0.9972, 0.0, -0.07491, 0.9972, -1.0, 1.556e-06, 0.0, -1.0, 7.78e-08, 0.0, -1.0, -1.556e-06, 0.0, 1.0, 7.78e-07, 0.0, 1.0, 1.556e-06, 0.0, 1.0, 3.293e-12, 0.0, 0.0, 0.9252, 0.3794, 0.0, 0.9252, 0.3794, 0.0, 0.5255, 0.8508, 0.0, 0.5255, 0.8508, -1.0, 1.556e-06, 0.0, -1.0, 7.78e-08, 0.0, -1.0, 1.556e-06, 0.0, 1.0, -7.78e-07, 0.0, 1.0, 7.78e-07, 0.0, 1.0, 3.293e-12, 0.0, 0.0, 0.9715, -0.2369, 0.0, 0.9715, -0.2369, 0.0, 0.9252, 0.3794, 0.0, 0.9252, 0.3794, -1.0, 7.78e-07, 0.0, -1.0, 7.78e-08, 0.0, -1.0, 1.556e-06, 0.0, 1.0, 0.0, 0.0, 1.0, 0.0, 0.0, 1.0, 3.112e-07, 0.0, 0.0, 0.6467, -0.7627, 0.0, 0.6467, -0.7627, 0.0, 0.9715, -0.2369, 0.0, 0.9715, -0.2369, -1.0, 3.89e-07, 0.0, -1.0, -1.556e-07, 0.0, -1.0, 3.89e-07, 0.0, 1.0, 0.0, 0.0, 1.0, 0.0, 0.0, 1.0, 3.112e-07, 0.0, 0.0, 0.0749, -0.9972, 0.0, 0.0749, -0.9972, 0.0, 0.6467, -0.7627, 0.0, 0.6467, -0.7627, -1.0, 0.0, 0.0, -1.0, -1.556e-07, 0.0, -1.0, 3.89e-07, 0.0, 1.0, 0.0, 0.0, 1.0, 0.0, 0.0, 1.0, 3.112e-07, 0.0, 0.0, -0.5255, -0.8508, 0.0, -0.5255, -0.8508, 0.0, 0.0749, -0.9972, 0.0, 0.0749, -0.9972, -1.0, -1.556e-06, 0.0, -1.0, -1.556e-07, 0.0, -1.0, 0.0, 0.0, 1.0, 0.0, 0.0, 1.0, 0.0, 0.0, 1.0, 3.112e-07, 0.0, 0.0, -0.9252, -0.3794, 0.0, -0.9252, -0.3794, 0.0, -0.5255, -0.8508, 0.0, -0.5255, -0.8508, -1.0, -2.334e-06, 0.0, -1.0, -1.556e-07, 0.0, -1.0, -1.556e-06, 0.0, 1.0, 0.0, 0.0, 1.0, 0.0, 0.0, 1.0, 3.112e-07, 0.0, 0.0, -0.9715, 0.2369, 0.0, -0.9715, 0.2369, 0.0, -0.9252, -0.3794, 0.0, -0.9252, -0.3794, -1.0, -1.167e-06, 0.0, -1.0, -1.556e-07, 0.0, -1.0, -2.334e-06, 0.0, 1.0, 0.0, 0.0, 1.0, 0.0, 0.0, 1.0, 3.112e-07, 0.0, 0.0, -0.6467, 0.7627, 0.0, -0.6467, 0.7627, 0.0, -0.9715, 0.2369, 0.0, -0.9715, 0.2369, -1.0, -3.89e-07, 0.0, -1.0, -1.556e-07, 0.0, -1.0, -1.167e-06, 0.0, 1.0, 0.0, 0.0, 1.0, 0.0, 0.0, 1.0, 3.112e-07, 0.0, 0.0, -0.0749, 0.9972, 0.0, -0.0749, 0.9972, 0.0, -0.6467, 0.7627, 0.0, -0.6467, 0.7627, -1.0, 0.0, 0.0, -1.0, -1.556e-07, 0.0, -1.0, -3.89e-07, 0.0, 1.0, 1.556e-06, 0.0, 1.0, 0.0, 0.0, 1.0, 3.112e-07, 0.0, 0.0, 0.5255, 0.8508, 0.0, 0.5255, 0.8508, 0.0, -0.0749, 0.9972, 0.0, -0.0749, 0.9972, -1.0, 1.556e-06, 0.0, -1.0, -1.556e-07, 0.0, -1.0, 0.0, 0.0, 1.0, 1.556e-06, 0.0, 1.0, 1.556e-06, 0.0, 1.0, 3.112e-07, 0.0, 0.0, 0.9252, 0.3794, 0.0, 0.9252, 0.3794, 0.0, 0.5255, 0.8508, 0.0, 0.5255, 0.8508, -1.0, 1.556e-06, 0.0, -1.0, -1.556e-07, 0.0, -1.0, 1.556e-06, 0.0, 1.0, 0.0, 0.0, 1.0, 1.556e-06, 0.0, 1.0, 3.112e-07, 0.0, 0.0, 0.9715, -0.2369, 0.0, 0.9715, -0.2369, 0.0, 0.9252, 0.3794, 0.0, 0.9252, 0.3794, -1.0, 3.89e-07, 0.0, -1.0, -1.556e-07, 0.0, -1.0, 1.556e-06, 0.0, 1.0, 0.0, 0.0, 1.0, 0.0, 0.0, 1.0, -3.112e-07, 0.0, 0.0, 0.6467, -0.7627, 0.0, 0.6467, -0.7627, 0.0, 0.9715, -0.2369, 0.0, 0.9715, -0.2369, -1.0, 3.89e-07, 0.0, -1.0, 1.556e-07, 0.0, -1.0, 1.167e-06, 0.0, 1.0, 0.0, 0.0, 1.0, 0.0, 0.0, 1.0, -3.112e-07, 0.0, 0.0, 0.0749, -0.9972, 0.0, 0.0749, -0.9972, 0.0, 0.6467, -0.7627, 0.0, 0.6467, -0.7627, -1.0, 0.0, 0.0, -1.0, 1.556e-07, 0.0, -1.0, 3.89e-07, 0.0, 1.0, -1.556e-06, 0.0, 1.0, 0.0, 0.0, 1.0, -3.112e-07, 0.0, 0.0, -0.5255, -0.8508, 0.0, -0.5255, -0.8508, 0.0, 0.0749, -0.9972, 0.0, 0.0749, -0.9972, -1.0, -1.556e-06, 0.0, -1.0, 1.556e-07, 0.0, -1.0, 0.0, 0.0, 1.0, -1.556e-06, 0.0, 1.0, -1.556e-06, 0.0, 1.0, -3.112e-07, 0.0, 0.0, -0.9252, -0.3794, 0.0, -0.9252, -0.3794, 0.0, -0.5255, -0.8508, 0.0, -0.5255, -0.8508, -1.0, -1.556e-06, 0.0, -1.0, 1.556e-07, 0.0, -1.0, -1.556e-06, 0.0, 1.0, 0.0, 0.0, 1.0, -1.556e-06, 0.0, 1.0, -3.112e-07, 0.0, 0.0, -0.9715, 0.2369, 0.0, -0.9715, 0.2369, 0.0, -0.9252, -0.3794, 0.0, -0.9252, -0.3794, -1.0, -3.89e-07, 0.0, -1.0, 1.556e-07, 0.0, -1.0, -1.556e-06, 0.0, 1.0, 0.0, 0.0, 1.0, 0.0, 0.0, 1.0, -3.112e-07, 0.0, 0.0, -0.6467, 0.7627, 0.0, -0.6467, 0.7627, 0.0, -0.9715, 0.2369, 0.0, -0.9715, 0.2369, -1.0, -3.89e-07, 0.0, -1.0, 1.556e-07, 0.0, -1.0, -3.89e-07, 0.0, 1.0, 0.0, 0.0, 1.0, 0.0, 0.0, 1.0, -3.112e-07, 0.0, 0.0, -0.07491, 0.9972, 0.0, -0.07491, 0.9972, 0.0, -0.6467, 0.7627, 0.0, -0.6467, 0.7627, -1.0, 0.0, 0.0, -1.0, 1.556e-07, 0.0, -1.0, -3.89e-07, 0.0, 1.0, 0.0, 0.0, 1.0, 0.0, 0.0, 1.0, -3.112e-07, 0.0, 0.0, 0.5255, 0.8508, 0.0, 0.5255, 0.8508, 0.0, -0.07491, 0.9972, 0.0, -0.07491, 0.9972, -1.0, 1.556e-06, 0.0, -1.0, 1.556e-07, 0.0, -1.0, 0.0, 0.0, 1.0, 0.0, 0.0, 1.0, 0.0, 0.0, 1.0, -3.112e-07, 0.0, 0.0, 0.9252, 0.3794, 0.0, 0.9252, 0.3794, 0.0, 0.5255, 0.8508, 0.0, 0.5255, 0.8508, -1.0, 2.334e-06, 0.0, -1.0, 1.556e-07, 0.0, -1.0, 1.556e-06, 0.0, 1.0, 0.0, 0.0, 1.0, 0.0, 0.0, 1.0, -3.112e-07, 0.0, 0.0, 0.9715, -0.2369, 0.0, 0.9715, -0.2369, 0.0, 0.9252, 0.3794, 0.0, 0.9252, 0.3794, -1.0, 1.167e-06, 0.0, -1.0, 1.556e-07, 0.0, -1.0, 2.334e-06, 0.0, 0.0, 0.9715, -0.2369, 1.257e-07, 0.9715, -0.2369, 8.174e-06, 0.9715, -0.2369, 1.0, -2.583e-06, -9.36e-06, 1.0, 1.49e-06, 5.605e-06, 0.8089, 0.1542, 0.5673, 0.8089, 0.1542, 0.5673, 0.0, -0.9715, 0.2369, 2.515e-06, -0.9715, 0.2369, -1.258e-07, -0.9715, 0.2369, 8.174e-06, 0.9715, -0.2369, 1.257e-07, 0.9715, -0.2369, 8.174e-06, 0.9715, -0.2369, 0.8089, 0.1542, 0.5673, 0.8089, 0.1542, 0.5673, 0.309, 0.2495, 0.9178, 0.3089, 0.2495, 0.9178, 2.515e-06, -0.9715, 0.2369, 2.515e-06, -0.9715, 0.2369, -1.258e-07, -0.9715, 0.2369, 8.174e-06, 0.9715, -0.2369, 1.257e-07, 0.9715, -0.2369, -7.86e-06, 0.9715, -0.2369, 0.3089, 0.2495, 0.9178, 0.309, 0.2495, 0.9178, -0.309, 0.2495, 0.9178, -0.3089, 0.2495, 0.9178, 2.515e-06, -0.9715, 0.2369, -2.83e-06, -0.9715, 0.2369, -1.258e-07, -0.9715, 0.2369, -7.86e-06, 0.9715, -0.2369, 1.257e-07, 0.9715, -0.2369, -7.86e-06, 0.9715, -0.2369, -0.3089, 0.2495, 0.9178, -0.309, 0.2495, 0.9178, -0.809, 0.1542, 0.5673, -0.8089, 0.1542, 0.5673, -2.83e-06, -0.9715, 0.2369, -2.83e-06, -0.9715, 0.2369, -1.258e-07, -0.9715, 0.2369, -7.86e-06, 0.9715, -0.2369, 1.257e-07, 0.9715, -0.2369, 0.0, 0.9715, -0.2369, -0.8089, 0.1542, 0.5673, -0.809, 0.1542, 0.5673, -1.0, 1.578e-06, 5.592e-06, -1.0, -2.578e-06, -9.34e-06, -2.83e-06, -0.9715, 0.2369, 0.0, -0.9715, 0.2369, -1.258e-07, -0.9715, 0.2369, 0.0, 0.9715, -0.2369, 1.257e-07, 0.9715, -0.2369, 3.144e-06, 0.9715, -0.2369, -1.0, -2.578e-06, -9.34e-06, -1.0, 1.578e-06, 5.592e-06, -0.8089, -0.1542, -0.5673, -0.8089, -0.1542, -0.5673, 0.0, -0.9715, 0.2369, -1.258e-06, -0.9715, 0.2369, -1.258e-07, -0.9715, 0.2369, 3.144e-06, 0.9715, -0.2369, 1.257e-07, 0.9715, -0.2369, 3.144e-06, 0.9715, -0.2369, -0.8089, -0.1542, -0.5673, -0.8089, -0.1542, -0.5673, -0.3089, -0.2495, -0.9178, -0.3089, -0.2495, -0.9178, -1.258e-06, -0.9715, 0.2369, -1.258e-06, -0.9715, 0.2369, -1.258e-07, -0.9715, 0.2369, 3.144e-06, 0.9715, -0.2369, 1.257e-07, 0.9715, -0.2369, -2.83e-06, 0.9715, -0.2369, -0.3089, -0.2495, -0.9178, -0.3089, -0.2495, -0.9178, 0.309, -0.2495, -0.9178, 0.3089, -0.2495, -0.9178, -1.258e-06, -0.9715, 0.2369, 9.432e-07, -0.9715, 0.2369, -1.258e-07, -0.9715, 0.2369, -2.83e-06, 0.9715, -0.2369, 1.257e-07, 0.9715, -0.2369, -2.829e-06, 0.9715, -0.2369, 0.3089, -0.2495, -0.9178, 0.309, -0.2495, -0.9178, 0.8089, -0.1542, -0.5673, 0.809, -0.1542, -0.5673, 9.432e-07, -0.9715, 0.2369, 9.432e-07, -0.9715, 0.2369, -1.258e-07, -0.9715, 0.2369, -2.829e-06, 0.9715, -0.2369, 1.257e-07, 0.9715, -0.2369, 0.0, 0.9715, -0.2369, 0.809, -0.1542, -0.5673, 0.8089, -0.1542, -0.5673, 1.0, 1.49e-06, 5.605e-06, 1.0, -2.583e-06, -9.36e-06, 9.432e-07, -0.9715, 0.2369, 0.0, -0.9715, 0.2369, -1.258e-07, -0.9715, 0.2369, 0.0, 0.9715, -0.2369, 1.258e-07, 0.9715, -0.2369, 8.174e-06, 0.9715, -0.2369, 1.0, -2.583e-06, -9.36e-06, 1.0, 1.49e-06, 5.605e-06, 0.8089, 0.1542, 0.5673, 0.8089, 0.1542, 0.5673, 0.0, -0.9715, 0.2369, 2.515e-06, -0.9715, 0.2369, -1.257e-07, -0.9715, 0.2369, 8.174e-06, 0.9715, -0.2369, 1.258e-07, 0.9715, -0.2369, 8.174e-06, 0.9715, -0.2369, 0.8089, 0.1542, 0.5673, 0.8089, 0.1542, 0.5673, 0.309, 0.2495, 0.9178, 0.3089, 0.2495, 0.9178, 2.515e-06, -0.9715, 0.2369, 2.515e-06, -0.9715, 0.2369, -1.257e-07, -0.9715, 0.2369, 8.174e-06, 0.9715, -0.2369, 1.258e-07, 0.9715, -0.2369, -7.86e-06, 0.9715, -0.2369, 0.3089, 0.2495, 0.9178, 0.309, 0.2495, 0.9178, -0.309, 0.2495, 0.9178, -0.3089, 0.2495, 0.9178, 2.515e-06, -0.9715, 0.2369, -2.83e-06, -0.9715, 0.2369, -1.257e-07, -0.9715, 0.2369, -7.86e-06, 0.9715, -0.2369, 1.258e-07, 0.9715, -0.2369, -7.86e-06, 0.9715, -0.2369, -0.3089, 0.2495, 0.9178, -0.309, 0.2495, 0.9178, -0.809, 0.1542, 0.5673, -0.8089, 0.1542, 0.5673, -2.83e-06, -0.9715, 0.2369, -2.83e-06, -0.9715, 0.2369, -1.257e-07, -0.9715, 0.2369, -7.86e-06, 0.9715, -0.2369, 1.258e-07, 0.9715, -0.2369, 0.0, 0.9715, -0.2369, -0.8089, 0.1542, 0.5673, -0.809, 0.1542, 0.5673, -1.0, 1.573e-06, 5.582e-06, -1.0, -2.583e-06, -9.36e-06, -2.83e-06, -0.9715, 0.2369, 0.0, -0.9715, 0.2369, -1.257e-07, -0.9715, 0.2369, 0.0, 0.9715, -0.2369, 1.258e-07, 0.9715, -0.2369, 3.144e-06, 0.9715, -0.2369, -1.0, -2.583e-06, -9.36e-06, -1.0, 1.573e-06, 5.582e-06, -0.8089, -0.1542, -0.5673, -0.8089, -0.1542, -0.5673, 0.0, -0.9715, 0.2369, -1.258e-06, -0.9715, 0.2369, -1.257e-07, -0.9715, 0.2369, 3.144e-06, 0.9715, -0.2369, 1.258e-07, 0.9715, -0.2369, 3.144e-06, 0.9715, -0.2369, -0.8089, -0.1542, -0.5673, -0.8089, -0.1542, -0.5673, -0.3089, -0.2495, -0.9178, -0.309, -0.2495, -0.9178, -1.258e-06, -0.9715, 0.2369, -1.258e-06, -0.9715, 0.2369, -1.257e-07, -0.9715, 0.2369, 3.144e-06, 0.9715, -0.2369, 1.258e-07, 0.9715, -0.2369, -2.83e-06, 0.9715, -0.2369, -0.309, -0.2495, -0.9178, -0.3089, -0.2495, -0.9178, 0.3089, -0.2495, -0.9178, 0.3089, -0.2495, -0.9178, -1.258e-06, -0.9715, 0.2369, 9.432e-07, -0.9715, 0.2369, -1.257e-07, -0.9715, 0.2369, -2.83e-06, 0.9715, -0.2369, 1.258e-07, 0.9715, -0.2369, -2.83e-06, 0.9715, -0.2369, 0.3089, -0.2495, -0.9178, 0.3089, -0.2495, -0.9178, 0.8089, -0.1542, -0.5673, 0.809, -0.1542, -0.5673, 9.432e-07, -0.9715, 0.2369, 9.432e-07, -0.9715, 0.2369, -1.257e-07, -0.9715, 0.2369, -2.83e-06, 0.9715, -0.2369, 1.258e-07, 0.9715, -0.2369, 0.0, 0.9715, -0.2369, 0.809, -0.1542, -0.5673, 0.8089, -0.1542, -0.5673, 1.0, 1.49e-06, 5.605e-06, 1.0, -2.583e-06, -9.36e-06, 9.432e-07, -0.9715, 0.2369, 0.0, -0.9715, 0.2369, -1.257e-07, -0.9715, 0.2369, -1.0, 3.89e-07, 0.0, -1.0, 1.945e-12, 0.0, -1.0, 7.78e-07, 0.0, 0.0, 0.9715, -0.2369, 0.0, 0.9715, -0.2369, 0.0, 0.9252, 0.3794, 0.0, 0.9252, 0.3794, 1.0, -7.78e-07, 0.0, 1.0, -1.556e-06, 0.0, 1.0, -1.556e-07, 0.0, -1.0, 7.78e-07, 0.0, -1.0, 1.945e-12, 0.0, -1.0, 0.0, 0.0, 0.0, 0.9252, 0.3794, 0.0, 0.9252, 0.3794, 0.0, 0.5255, 0.8508, 0.0, 0.5255, 0.8508, 1.0, -1.556e-06, 0.0, 1.0, 1.954e-11, 0.0, 1.0, -1.556e-07, 0.0, -1.0, 0.0, 0.0, -1.0, 1.945e-12, 0.0, -1.0, 0.0, 0.0, 0.0, 0.5255, 0.8508, 0.0, 0.5255, 0.8508, 0.0, -0.07491, 0.9972, 0.0, -0.07491, 0.9972, 1.0, 1.954e-11, 0.0, 1.0, 1.556e-06, 0.0, 1.0, -1.556e-07, 0.0, -1.0, 0.0, 0.0, -1.0, 1.945e-12, 0.0, -1.0, -3.89e-07, 0.0, 0.0, -0.07491, 0.9972, 0.0, -0.07491, 0.9972, 0.0, -0.6467, 0.7627, 0.0, -0.6467, 0.7627, 1.0, 1.556e-06, 0.0, 1.0, 0.0, 0.0, 1.0, -1.556e-07, 0.0, -1.0, -3.89e-07, 0.0, -1.0, 1.945e-12, 0.0, -1.0, -3.89e-07, 0.0, 0.0, -0.6467, 0.7627, 0.0, -0.6467, 0.7627, 0.0, -0.9715, 0.2369, 0.0, -0.9715, 0.2369, 1.0, 0.0, 0.0, 1.0, 0.0, 0.0, 1.0, -1.556e-07, 0.0, -1.0, -3.89e-07, 0.0, -1.0, 1.945e-12, 0.0, -1.0, -1.556e-06, 0.0, 0.0, -0.9715, 0.2369, 0.0, -0.9715, 0.2369, 0.0, -0.9252, -0.3794, 0.0, -0.9252, -0.3794, 1.0, 0.0, 0.0, 1.0, -1.556e-06, 0.0, 1.0, -1.556e-07, 0.0, -1.0, -1.556e-06, 0.0, -1.0, 1.945e-12, 0.0, -1.0, -1.556e-06, 0.0, 0.0, -0.9252, -0.3794, 0.0, -0.9252, -0.3794, 0.0, -0.5255, -0.8508, 0.0, -0.5255, -0.8508, 1.0, 0.0, 0.0, 1.0, 0.0, 0.0, 1.0, 3.112e-07, 0.0, 0.0, 0.6467, -0.7627, 0.0, 0.6467, -0.7627, 0.0, 0.9715, -0.2369, 0.0, 0.9715, -0.2369, -1.0, 3.89e-07, 0.0, -1.0, -1.556e-07, 0.0, -1.0, 3.89e-07, 0.0, 1.0, 0.0, 0.0, 1.0, 0.0, 0.0, 1.0, 3.112e-07, 0.0, 0.0, 0.07491, -0.9972, 0.0, 0.07491, -0.9972, 0.0, 0.6467, -0.7627, 0.0, 0.6467, -0.7627, -1.0, 0.0, 0.0, -1.0, -1.556e-07, 0.0, -1.0, 3.89e-07, 0.0, 1.0, 0.0, 0.0, 1.0, 0.0, 0.0, 1.0, 3.112e-07, 0.0, 0.0, -0.5255, -0.8508, 0.0, -0.5255, -0.8508, 0.0, 0.07491, -0.9972, 0.0, 0.07491, -0.9972, -1.0, -1.556e-06, 0.0, -1.0, -1.556e-07, 0.0, -1.0, 0.0, 0.0, 1.0, 0.0, 0.0, 1.0, 0.0, 0.0, 1.0, 3.112e-07, 0.0, 0.0, -0.9252, -0.3794, 0.0, -0.9252, -0.3794, 0.0, -0.5255, -0.8508, 0.0, -0.5255, -0.8508, -1.0, -2.334e-06, 0.0, -1.0, -1.556e-07, 0.0, -1.0, -1.556e-06, 0.0, 1.0, 0.0, 0.0, 1.0, 0.0, 0.0, 1.0, 3.112e-07, 0.0, 0.0, -0.9715, 0.2369, 0.0, -0.9715, 0.2369, 0.0, -0.9252, -0.3794, 0.0, -0.9252, -0.3794, -1.0, -1.167e-06, 0.0, -1.0, -1.556e-07, 0.0, -1.0, -2.334e-06, 0.0, 1.0, 0.0, 0.0, 1.0, 0.0, 0.0, 1.0, 3.112e-07, 0.0, 0.0, -0.6467, 0.7627, 0.0, -0.6467, 0.7627, 0.0, -0.9715, 0.2369, 0.0, -0.9715, 0.2369, -1.0, -3.89e-07, 0.0, -1.0, -1.556e-07, 0.0, -1.0, -1.167e-06, 0.0, 1.0, 0.0, 0.0, 1.0, 0.0, 0.0, 1.0, 3.112e-07, 0.0, 0.0, -0.0749, 0.9972, 0.0, -0.0749, 0.9972, 0.0, -0.6467, 0.7627, 0.0, -0.6467, 0.7627, -1.0, 0.0, 0.0, -1.0, -1.556e-07, 0.0, -1.0, -3.89e-07, 0.0, 1.0, 1.556e-06, 0.0, 1.0, 0.0, 0.0, 1.0, 3.112e-07, 0.0, 0.0, 0.5255, 0.8508, 0.0, 0.5255, 0.8508, 0.0, -0.0749, 0.9972, 0.0, -0.0749, 0.9972, -1.0, 1.556e-06, 0.0, -1.0, -1.556e-07, 0.0, -1.0, 0.0, 0.0, 1.0, 1.556e-06, 0.0, 1.0, 1.556e-06, 0.0, 1.0, 3.112e-07, 0.0, 0.0, 0.9252, 0.3794, 0.0, 0.9252, 0.3794, 0.0, 0.5255, 0.8508, 0.0, 0.5255, 0.8508, -1.0, 1.556e-06, 0.0, -1.0, -1.556e-07, 0.0, -1.0, 1.556e-06, 0.0, 1.0, 0.0, 0.0, 1.0, 1.556e-06, 0.0, 1.0, 3.112e-07, 0.0, 0.0, 0.9715, -0.2369, 0.0, 0.9715, -0.2369, 0.0, 0.9252, 0.3794, 0.0, 0.9252, 0.3794, -1.0, 3.89e-07, 0.0, -1.0, -1.556e-07, 0.0, -1.0, 1.556e-06, 0.0, 1.0, 0.0, 0.0, 1.0, 0.0, 0.0, 1.0, 3.112e-07, 0.0, 0.0, 0.6467, -0.7627, 0.0, 0.6467, -0.7627, 0.0, 0.9715, -0.2369, 0.0, 0.9715, -0.2369, -1.0, 3.89e-07, 0.0, -1.0, -1.556e-07, 0.0, -1.0, 3.89e-07, 0.0, 1.0, 0.0, 0.0, 1.0, 0.0, 0.0, 1.0, 3.112e-07, 0.0, 0.0, 0.07491, -0.9972, 0.0, 0.07491, -0.9972, 0.0, 0.6467, -0.7627, 0.0, 0.6467, -0.7627, -1.0, 0.0, 0.0, -1.0, -1.556e-07, 0.0, -1.0, 3.89e-07, 0.0, 1.0, 0.0, 0.0, 1.0, 0.0, 0.0, 1.0, 3.112e-07, 0.0, 0.0, -0.5255, -0.8508, 0.0, -0.5255, -0.8508, 0.0, 0.07491, -0.9972, 0.0, 0.07491, -0.9972, -1.0, -1.556e-06, 0.0, -1.0, -1.556e-07, 0.0, -1.0, 0.0, 0.0, 1.0, 0.0, 0.0, 1.0, 0.0, 0.0, 1.0, 3.112e-07, 0.0, 0.0, -0.9252, -0.3794, 0.0, -0.9252, -0.3794, 0.0, -0.5255, -0.8508, 0.0, -0.5255, -0.8508, -1.0, -2.334e-06, 0.0, -1.0, -1.556e-07, 0.0, -1.0, -1.556e-06, 0.0, 1.0, 0.0, 0.0, 1.0, 0.0, 0.0, 1.0, 3.112e-07, 0.0, 0.0, -0.9715, 0.2369, 0.0, -0.9715, 0.2369, 0.0, -0.9252, -0.3794, 0.0, -0.9252, -0.3794, -1.0, -1.167e-06, 0.0, -1.0, -1.556e-07, 0.0, -1.0, -2.334e-06, 0.0, 1.0, 0.0, 0.0, 1.0, 0.0, 0.0, 1.0, 3.112e-07, 0.0, 0.0, -0.6467, 0.7627, 0.0, -0.6467, 0.7627, 0.0, -0.9715, 0.2369, 0.0, -0.9715, 0.2369, -1.0, -3.89e-07, 0.0, -1.0, -1.556e-07, 0.0, -1.0, -1.167e-06, 0.0, 1.0, 0.0, 0.0, 1.0, 0.0, 0.0, 1.0, 3.112e-07, 0.0, 0.0, -0.0749, 0.9972, 0.0, -0.0749, 0.9972, 0.0, -0.6467, 0.7627, 0.0, -0.6467, 0.7627, -1.0, 0.0, 0.0, -1.0, -1.556e-07, 0.0, -1.0, -3.89e-07, 0.0, 1.0, 1.556e-06, 0.0, 1.0, 0.0, 0.0, 1.0, 3.112e-07, 0.0, 0.0, 0.5255, 0.8508, 0.0, 0.5255, 0.8508, 0.0, -0.0749, 0.9972, 0.0, -0.0749, 0.9972, -1.0, 1.556e-06, 0.0, -1.0, -1.556e-07, 0.0, -1.0, 0.0, 0.0, 1.0, 1.556e-06, 0.0, 1.0, 1.556e-06, 0.0, 1.0, 3.112e-07, 0.0, 0.0, 0.9252, 0.3794, 0.0, 0.9252, 0.3794, 0.0, 0.5255, 0.8508, 0.0, 0.5255, 0.8508, -1.0, 1.556e-06, 0.0, -1.0, -1.556e-07, 0.0, -1.0, 1.556e-06, 0.0, 1.0, 0.0, 0.0, 1.0, 1.556e-06, 0.0, 1.0, 3.112e-07, 0.0, 0.0, 0.9715, -0.2369, 0.0, 0.9715, -0.2369, 0.0, 0.9252, 0.3794, 0.0, 0.9252, 0.3794, -1.0, 3.89e-07, 0.0, -1.0, -1.556e-07, 0.0, -1.0, 1.556e-06, 0.0, 1.0, 0.0, 0.0, 1.0, 0.0, 0.0, 1.0, -3.112e-07, 0.0, 0.0, 0.6467, -0.7627, 0.0, 0.6467, -0.7627, 0.0, 0.9715, -0.2369, 0.0, 0.9715, -0.2369, -1.0, 3.89e-07, 0.0, -1.0, 1.556e-07, 0.0, -1.0, 1.167e-06, 0.0, 1.0, 0.0, 0.0, 1.0, 0.0, 0.0, 1.0, -3.112e-07, 0.0, 0.0, 0.0749, -0.9972, 0.0, 0.0749, -0.9972, 0.0, 0.6467, -0.7627, 0.0, 0.6467, -0.7627, -1.0, 0.0, 0.0, -1.0, 1.556e-07, 0.0, -1.0, 3.89e-07, 0.0, 1.0, -1.556e-06, 0.0, 1.0, 0.0, 0.0, 1.0, -3.112e-07, 0.0, 0.0, -0.5255, -0.8508, 0.0, -0.5255, -0.8508, 0.0, 0.0749, -0.9972, 0.0, 0.0749, -0.9972, -1.0, -1.556e-06, 0.0, -1.0, 1.556e-07, 0.0, -1.0, 0.0, 0.0, 1.0, -1.556e-06, 0.0, 1.0, -1.556e-06, 0.0, 1.0, -3.112e-07, 0.0, 0.0, -0.9252, -0.3794, 0.0, -0.9252, -0.3794, 0.0, -0.5255, -0.8508, 0.0, -0.5255, -0.8508, -1.0, -1.556e-06, 0.0, -1.0, 1.556e-07, 0.0, -1.0, -1.556e-06, 0.0, 1.0, 0.0, 0.0, 1.0, -1.556e-06, 0.0, 1.0, -3.112e-07, 0.0, 0.0, -0.9715, 0.2369, 0.0, -0.9715, 0.2369, 0.0, -0.9252, -0.3794, 0.0, -0.9252, -0.3794, -1.0, -3.89e-07, 0.0, -1.0, 1.556e-07, 0.0, -1.0, -1.556e-06, 0.0, 1.0, 0.0, 0.0, 1.0, 0.0, 0.0, 1.0, -3.112e-07, 0.0, 0.0, -0.6467, 0.7627, 0.0, -0.6467, 0.7627, 0.0, -0.9715, 0.2369, 0.0, -0.9715, 0.2369, -1.0, -3.89e-07, 0.0, -1.0, 1.556e-07, 0.0, -1.0, -3.89e-07, 0.0, 1.0, 0.0, 0.0, 1.0, 0.0, 0.0, 1.0, -3.112e-07, 0.0, 0.0, -0.07491, 0.9972, 0.0, -0.07491, 0.9972, 0.0, -0.6467, 0.7627, 0.0, -0.6467, 0.7627, -1.0, 0.0, 0.0, -1.0, 1.556e-07, 0.0, -1.0, -3.89e-07, 0.0, 1.0, 0.0, 0.0, 1.0, 0.0, 0.0, 1.0, -3.112e-07, 0.0, 0.0, 0.5255, 0.8508, 0.0, 0.5255, 0.8508, 0.0, -0.07491, 0.9972, 0.0, -0.07491, 0.9972, -1.0, 1.556e-06, 0.0, -1.0, 1.556e-07, 0.0, -1.0, 0.0, 0.0, 1.0, 0.0, 0.0, 1.0, 0.0, 0.0, 1.0, -3.112e-07, 0.0, 0.0, 0.9252, 0.3794, 0.0, 0.9252, 0.3794, 0.0, 0.5255, 0.8508, 0.0, 0.5255, 0.8508, -1.0, 2.334e-06, 0.0, -1.0, 1.556e-07, 0.0, -1.0, 1.556e-06, 0.0, 1.0, 0.0, 0.0, 1.0, 0.0, 0.0, 1.0, -3.112e-07, 0.0, 0.0, 0.9715, -0.2369, 0.0, 0.9715, -0.2369, 0.0, 0.9252, 0.3794, 0.0, 0.9252, 0.3794, -1.0, 1.167e-06, 0.0, -1.0, 1.556e-07, 0.0, -1.0, 2.334e-06, 0.0, 1.0, 0.0, 0.0, 1.0, 0.0, 0.0, 1.0, 3.112e-07, 0.0, 0.0, 0.6467, -0.7627, 0.0, 0.6467, -0.7627, 0.0, 0.9715, -0.2369, 0.0, 0.9715, -0.2369, -1.0, 3.89e-07, 0.0, -1.0, -1.556e-07, 0.0, -1.0, 3.89e-07, 0.0, 1.0, 0.0, 0.0, 1.0, 0.0, 0.0, 1.0, 3.112e-07, 0.0, 0.0, 0.07491, -0.9972, 0.0, 0.07491, -0.9972, 0.0, 0.6467, -0.7627, 0.0, 0.6467, -0.7627, -1.0, 0.0, 0.0, -1.0, -1.556e-07, 0.0, -1.0, 3.89e-07, 0.0, 1.0, 0.0, 0.0, 1.0, 0.0, 0.0, 1.0, 3.112e-07, 0.0, 0.0, -0.5255, -0.8508, 0.0, -0.5255, -0.8508, 0.0, 0.07491, -0.9972, 0.0, 0.07491, -0.9972, -1.0, -1.556e-06, 0.0, -1.0, -1.556e-07, 0.0, -1.0, 0.0, 0.0, 1.0, 0.0, 0.0, 1.0, 0.0, 0.0, 1.0, 3.112e-07, 0.0, 0.0, -0.9252, -0.3794, 0.0, -0.9252, -0.3794, 0.0, -0.5255, -0.8508, 0.0, -0.5255, -0.8508, -1.0, -2.334e-06, 0.0, -1.0, -1.556e-07, 0.0, -1.0, -1.556e-06, 0.0, 1.0, 0.0, 0.0, 1.0, 0.0, 0.0, 1.0, 3.112e-07, 0.0, 0.0, -0.9715, 0.2369, 0.0, -0.9715, 0.2369, 0.0, -0.9252, -0.3794, 0.0, -0.9252, -0.3794, -1.0, -1.167e-06, 0.0, -1.0, -1.556e-07, 0.0, -1.0, -2.334e-06, 0.0, 1.0, 0.0, 0.0, 1.0, 0.0, 0.0, 1.0, 3.112e-07, 0.0, 0.0, -0.6467, 0.7627, 0.0, -0.6467, 0.7627, 0.0, -0.9715, 0.2369, 0.0, -0.9715, 0.2369, -1.0, -3.89e-07, 0.0, -1.0, -1.556e-07, 0.0, -1.0, -1.167e-06, 0.0, 1.0, 0.0, 0.0, 1.0, 0.0, 0.0, 1.0, 3.112e-07, 0.0, 0.0, -0.07491, 0.9972, 0.0, -0.07491, 0.9972, 0.0, -0.6467, 0.7627, 0.0, -0.6467, 0.7627, -1.0, 0.0, 0.0, -1.0, -1.556e-07, 0.0, -1.0, -3.89e-07, 0.0, 1.0, 1.556e-06, 0.0, 1.0, 0.0, 0.0, 1.0, 3.112e-07, 0.0, 0.0, 0.5255, 0.8508, 0.0, 0.5255, 0.8508, 0.0, -0.07491, 0.9972, 0.0, -0.07491, 0.9972, -1.0, 1.556e-06, 0.0, -1.0, -1.556e-07, 0.0, -1.0, 0.0, 0.0, 1.0, 1.556e-06, 0.0, 1.0, 1.556e-06, 0.0, 1.0, 3.112e-07, 0.0, 0.0, 0.9252, 0.3794, 0.0, 0.9252, 0.3794, 0.0, 0.5255, 0.8508, 0.0, 0.5255, 0.8508, -1.0, 1.556e-06, 0.0, -1.0, -1.556e-07, 0.0, -1.0, 1.556e-06, 0.0, 1.0, 0.0, 0.0, 1.0, 1.556e-06, 0.0, 1.0, 3.112e-07, 0.0, 0.0, 0.9715, -0.2369, 0.0, 0.9715, -0.2369, 0.0, 0.9252, 0.3794, 0.0, 0.9252, 0.3794, -1.0, 3.89e-07, 0.0, -1.0, -1.556e-07, 0.0, -1.0, 1.556e-06, 0.0, 1.0, 7.78e-07, 0.0, 1.0, -7.78e-07, 0.0, 1.0, -1.556e-07, 0.0, 0.0, 0.6467, -0.7627, 0.0, 0.6467, -0.7627, 0.0, 0.9715, -0.2369, 0.0, 0.9715, -0.2369, -1.0, 1.167e-06, 0.0, -1.0, 1.945e-12, 0.0, -1.0, 3.89e-07, 0.0, 1.0, 1.556e-06, 0.0, 1.0, 7.78e-07, 0.0, 1.0, -1.556e-07, 0.0, 0.0, 0.07491, -0.9972, 0.0, 0.07491, -0.9972, 0.0, 0.6467, -0.7627, 0.0, 0.6467, -0.7627, -1.0, 1.556e-06, 0.0, -1.0, 1.945e-12, 0.0, -1.0, 1.167e-06, 0.0, 1.0, -1.556e-06, 0.0, 1.0, 1.556e-06, 0.0, 1.0, -1.556e-07, 0.0, 0.0, -0.5255, -0.8508, 0.0, -0.5255, -0.8508, 0.0, 0.07491, -0.9972, 0.0, 0.07491, -0.9972, -1.0, -1.556e-06, 0.0, -1.0, 1.945e-12, 0.0, -1.0, 1.556e-06, 0.0, 1.0, -1.556e-06, 0.0, 1.0, -1.556e-06, 0.0, 1.0, -1.556e-07, 0.0, 1.0, 7.78e-07, 0.0, 1.0, -7.78e-07, 0.0, 1.0, -1.556e-07, 0.0, 0.0, 0.6467, -0.7627, 0.0, 0.6467, -0.7627, 0.0, 0.9715, -0.2369, 0.0, 0.9715, -0.2369, -1.0, 1.167e-06, 0.0, -1.0, 3.112e-07, 0.0, -1.0, 3.89e-07, 0.0, 1.0, 1.556e-06, 0.0, 1.0, 7.78e-07, 0.0, 1.0, -1.556e-07, 0.0, 0.0, 0.07491, -0.9972, 0.0, 0.07491, -0.9972, 0.0, 0.6467, -0.7627, 0.0, 0.6467, -0.7627, -1.0, 1.556e-06, 0.0, -1.0, 3.112e-07, 0.0, -1.0, 1.167e-06, 0.0, 1.0, -1.556e-06, 0.0, 1.0, 1.556e-06, 0.0, 1.0, -1.556e-07, 0.0, 0.0, -0.5255, -0.8508, 0.0, -0.5255, -0.8508, 0.0, 0.07491, -0.9972, 0.0, 0.07491, -0.9972, -1.0, -1.556e-06, 0.0, -1.0, 3.112e-07, 0.0, -1.0, 1.556e-06, 0.0, 1.0, -1.556e-06, 0.0, 1.0, -1.556e-06, 0.0, 1.0, -1.556e-07, 0.0, 0.0, -0.9252, -0.3794, 0.0, -0.9252, -0.3794, 0.0, -0.5255, -0.8508, 0.0, -0.5255, -0.8508, -1.0, -1.556e-06, 0.0, -1.0, 3.112e-07, 0.0, -1.0, -1.556e-06, 0.0, 1.0, 0.0, 0.0, 1.0, -1.556e-06, 0.0, 1.0, -1.556e-07, 0.0, 0.0, -0.9715, 0.2369, 0.0, -0.9715, 0.2369, 0.0, -0.9252, -0.3794, 0.0, -0.9252, -0.3794, -1.0, -3.89e-07, 0.0, -1.0, 3.112e-07, 0.0, -1.0, -1.556e-06, 0.0, 1.0, 0.0, 0.0, 1.0, 0.0, 0.0, 1.0, -1.556e-07, 0.0, 0.0, -0.6467, 0.7627, 0.0, -0.6467, 0.7627, 0.0, -0.9715, 0.2369, 0.0, -0.9715, 0.2369, -1.0, -3.89e-07, 0.0, -1.0, 3.112e-07, 0.0, -1.0, -3.89e-07, 0.0, 1.0, 0.0, 0.0, 1.0, 0.0, 0.0, 1.0, -1.556e-07, 0.0, 0.0, -0.07491, 0.9972, 0.0, -0.07491, 0.9972, 0.0, -0.6467, 0.7627, 0.0, -0.6467, 0.7627, -1.0, 0.0, 0.0, -1.0, 3.112e-07, 0.0, -1.0, -3.89e-07, 0.0, 1.0, 0.0, 0.0, 1.0, 0.0, 0.0, 1.0, -1.556e-07, 0.0, 0.0, 0.5255, 0.8508, 0.0, 0.5255, 0.8508, 0.0, -0.07491, 0.9972, 0.0, -0.07491, 0.9972, -1.0, 1.556e-06, 0.0, -1.0, 3.112e-07, 0.0, -1.0, 0.0, 0.0, 1.0, 0.0, 0.0, 1.0, 0.0, 0.0, 1.0, -1.556e-07, 0.0, 0.0, 0.9252, 0.3794, 0.0, 0.9252, 0.3794, 0.0, 0.5255, 0.8508, 0.0, 0.5255, 0.8508, -1.0, 2.334e-06, 0.0, -1.0, 3.112e-07, 0.0, -1.0, 1.556e-06, 0.0, 1.0, -7.78e-07, 0.0, 1.0, 0.0, 0.0, 1.0, -1.556e-07, 0.0, 0.0, 0.9715, -0.2369, 0.0, 0.9715, -0.2369, 0.0, 0.9252, 0.3794, 0.0, 0.9252, 0.3794, -1.0, 3.89e-07, 0.0, -1.0, 3.112e-07, 0.0, -1.0, 2.334e-06, 0.0])] * 3)])

# ---- objects
ob_cinema_4d_editor = bpy.data.objects.new('CINEMA_4D_Editor', cam_camera_001)
ob_wooden_staris = bpy.data.objects.new('wooden_staris', me_mesh)

# ---- transforms, parenting, visibility, modifiers, constraints
ob_cinema_4d_editor.location = (4.23, -2.408, 4.467)
ob_cinema_4d_editor.rotation_euler = (1.941, 3.919e-08, 2.544)
ob_cinema_4d_editor.scale = (0.01, 0.01, 0.01)
ob_cinema_4d_editor.color = (0.8, 0.8, 0.8, 1.0)
ob_cinema_4d_editor.lineart.crease_threshold = 0.0
ob_wooden_staris.location = (0.002641, 0.004416, 2.578)
ob_wooden_staris.rotation_euler = (1.833, -0.0, 0.0)
ob_wooden_staris.scale = (0.01, 0.01, 0.01)
ob_wooden_staris.color = (0.8, 0.8, 0.8, 1.0)
ob_wooden_staris.lineart.crease_threshold = 0.0

# ---- collection membership
col_collection.objects.link(ob_cinema_4d_editor)
col_collection.objects.link(ob_wooden_staris)

# ---- scene / render settings (as saved in the file)
scene.frame_start = 1; scene.frame_end = 250; scene.frame_set(1)
scene.render.engine = 'BLENDER_EEVEE_NEXT'
scene.render.fps = 30
scene.cycles.use_denoising = False
scene.cycles.samples = 128
scene.cycles.sampling_pattern = 'TABULATED_SOBOL'
scene.cycles.use_adaptive_sampling = False
scene.cycles.use_light_tree = False
scene.view_settings.view_transform = 'Filmic'
bpy.context.view_layer.update()

# ---- added for rendering (the .blend has no active camera and no usable light): camera, sun
cam_auto = bpy.data.cameras.new('AutoCamera')
cam_auto.lens = 50.0
cam_auto.sensor_width = 36.0
cam_auto.clip_end = 1000.0
ob_auto_camera = bpy.data.objects.new('AutoCamera', cam_auto)
scene.collection.objects.link(ob_auto_camera)
ob_auto_camera.location = (3.09387, -3.6697, 4.98077)
ob_auto_camera.rotation_euler = (1.09748, -7.21219e-08, 0.694738)
scene.camera = ob_auto_camera
light_auto_sun = bpy.data.lights.new('AutoSun', 'SUN')
light_auto_sun.energy = 3.0
light_auto_sun.angle = 0.0523599
ob_auto_sun = bpy.data.objects.new('AutoSun', light_auto_sun)
scene.collection.objects.link(ob_auto_sun)
ob_auto_sun.rotation_euler = (0.872665, 0.174533, 0.523599)
bpy.context.view_layer.update()
